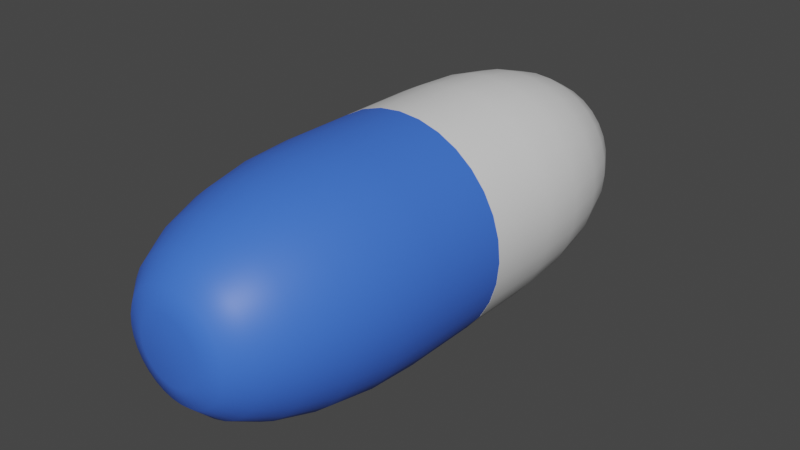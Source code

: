 # Source: Medicine.blend  (saved by Blender 3.0.42; exported with 4.5.12 LTS)
import bpy
from mathutils import Matrix  # noqa: F401  (used for matrix-valued properties, if any)

bpy.ops.wm.read_factory_settings(use_empty=True)
scene = bpy.context.scene
scene.name = 'Scene'

# ---- materials (node trees are filled in below, after node groups)
mat_white = bpy.data.materials.new('White')
mat_white.alpha_threshold = 0.0
mat_white.use_transparent_shadow = False
mat_white.line_color = (0.0, 0.0, 0.0, 1.0)
mat_blue = bpy.data.materials.new('Blue')
mat_blue.use_transparent_shadow = False

# ---- node groups
ng_auto_smooth = bpy.data.node_groups.new('Auto Smooth', 'GeometryNodeTree')
_s = ng_auto_smooth.interface.new_socket(name='Geometry', in_out='OUTPUT', socket_type='NodeSocketGeometry')
_s = ng_auto_smooth.interface.new_socket(name='Geometry', in_out='INPUT', socket_type='NodeSocketGeometry')
_s = ng_auto_smooth.interface.new_socket(name='Angle', in_out='INPUT', socket_type='NodeSocketFloat')
_s.subtype = 'ANGLE'
_s.min_value = 0.0
_s.max_value = 3.142
ng_auto_smooth.is_modifier = True
_N = ng_auto_smooth.nodes; _L = ng_auto_smooth.links
n0 = _N.new('NodeGroupOutput'); n0.name = 'Group Output'; n0.location = (480, -100)
n1 = _N.new('NodeGroupInput'); n1.name = 'Group Input'; n1.location = (-420, -300)
n2 = _N.new('NodeGroupInput'); n2.name = 'Group Input.001'; n2.location = (-60, -100)
n3 = _N.new('GeometryNodeSetShadeSmooth'); n3.name = 'Set Shade Smooth'; n3.location = (120, -100)
n3.domain = 'EDGE'
n4 = _N.new('GeometryNodeSetShadeSmooth'); n4.name = 'Set Shade Smooth.001'; n4.location = (300, -100)
n5 = _N.new('GeometryNodeInputMeshEdgeAngle'); n5.name = 'Edge Angle'; n5.location = (-420, -220)
n6 = _N.new('GeometryNodeInputEdgeSmooth'); n6.name = 'Is Edge Smooth'; n6.location = (-60, -160)
n7 = _N.new('GeometryNodeInputShadeSmooth'); n7.name = 'Is Face Smooth'; n7.location = (-240, -340)
n8 = _N.new('FunctionNodeBooleanMath'); n8.name = 'Boolean Math'; n8.location = (-60, -220)
n9 = _N.new('FunctionNodeCompare'); n9.name = 'Compare'; n9.location = (-240, -180)
n9.operation = 'LESS_EQUAL'
_L.new(n5.outputs[0], n9.inputs[0])
_L.new(n4.outputs[0], n0.inputs[0])
_L.new(n1.outputs[1], n9.inputs[1])
_L.new(n9.outputs[0], n8.inputs[0])
_L.new(n7.outputs[0], n8.inputs[1])
_L.new(n2.outputs[0], n3.inputs[0])
_L.new(n6.outputs[0], n3.inputs[1])
_L.new(n3.outputs[0], n4.inputs[0])
_L.new(n8.outputs[0], n3.inputs[2])
n0.is_active_output = True

# ---- material node trees
mat_white.use_nodes = True; mat_white.node_tree.nodes.clear()
_N = mat_white.node_tree.nodes; _L = mat_white.node_tree.links
n0 = _N.new('ShaderNodeOutputMaterial'); n0.name = 'Material Output'; n0.location = (300, 300)
n1 = _N.new('ShaderNodeBsdfPrincipled'); n1.name = 'Principled BSDF'; n1.location = (10, 300)
n1.distribution = 'GGX'
n1.subsurface_method = 'RANDOM_WALK_SKIN'
n1.inputs[2].default_value = 0.4
n1.inputs[3].default_value = 1.45
n1.inputs[27].default_value = (0.0, 0.0, 0.0, 1.0)
n1.inputs[28].default_value = 1.0
_L.new(n1.outputs[0], n0.inputs[0])
n0.is_active_output = True
mat_blue.use_nodes = True; mat_blue.node_tree.nodes.clear()
_N = mat_blue.node_tree.nodes; _L = mat_blue.node_tree.links
n0 = _N.new('ShaderNodeBsdfPrincipled'); n0.name = 'Principled BSDF'; n0.location = (10, 300)
n0.distribution = 'GGX'
n0.subsurface_method = 'RANDOM_WALK_SKIN'
n0.inputs[0].default_value = (0.05003, 0.1603, 0.8, 1.0)
n0.inputs[3].default_value = 1.45
n0.inputs[27].default_value = (0.0, 0.0, 0.0, 1.0)
n0.inputs[28].default_value = 1.0
n1 = _N.new('ShaderNodeOutputMaterial'); n1.name = 'Material Output'; n1.location = (300, 300)
_L.new(n0.outputs[0], n1.inputs[0])
n1.is_active_output = True

# ---- world
world_world = bpy.data.worlds.new('World'); scene.world = world_world
world_world.use_nodes = True; world_world.node_tree.nodes.clear()
_N = world_world.node_tree.nodes; _L = world_world.node_tree.links
n0 = _N.new('ShaderNodeOutputWorld'); n0.name = 'World Output'; n0.location = (300, 300)
n1 = _N.new('ShaderNodeBackground'); n1.name = 'Background'; n1.location = (10, 300)
n1.inputs[0].default_value = (0.05088, 0.05088, 0.05088, 1.0)
_L.new(n1.outputs[0], n0.inputs[0])
n0.is_active_output = True
world_world.color = (0.05088, 0.05088, 0.05088)
world_world.use_sun_shadow = False
world_world.sun_shadow_jitter_overblur = 0.0

# ---- meshes
me_x = bpy.data.meshes.new('円柱')
me_x.from_pydata([(-1.788e-07, 0.2863, -1.0), (0.0, 1.0, -0.2898), (-1.332e-07, 0.471, -0.9758), (-8.941e-08, 0.6432, -0.9048), (-5.309e-08, 0.791, -0.792), (-2.421e-08, 0.9044, -0.6449), (-6.519e-09, 0.9757, -0.4736), (0.05586, 0.2808, -1.0), (0.1951, 0.9808, -0.2898), (0.0919, 0.462, -0.9758), (0.1255, 0.6308, -0.9048), (0.1543, 0.7758, -0.792), (0.1764, 0.887, -0.6449), (0.1903, 0.9569, -0.4736), (0.1096, 0.2645, -1.0), (0.3827, 0.9239, -0.2898), (0.1803, 0.4352, -0.9758), (0.2461, 0.5942, -0.9048), (0.3027, 0.7308, -0.792), (0.3461, 0.8355, -0.6449), (0.3734, 0.9014, -0.4736), (0.1591, 0.2381, -1.0), (0.5556, 0.8315, -0.2898), (0.2617, 0.3917, -0.9758), (0.3573, 0.5348, -0.9048), (0.4394, 0.6577, -0.792), (0.5025, 0.752, -0.6449), (0.5421, 0.8113, -0.4736), (0.2025, 0.2025, -1.0), (0.7071, 0.7071, -0.2898), (0.3331, 0.3331, -0.9758), (0.4548, 0.4548, -0.9048), (0.5593, 0.5593, -0.792), (0.6395, 0.6395, -0.6449), (0.6899, 0.6899, -0.4736), (0.2381, 0.1591, -1.0), (0.8315, 0.5556, -0.2898), (0.3917, 0.2617, -0.9758), (0.5348, 0.3573, -0.9048), (0.6577, 0.4394, -0.792), (0.752, 0.5025, -0.6449), (0.8113, 0.5421, -0.4736), (0.2645, 0.1096, -1.0), (0.9239, 0.3827, -0.2898), (0.4352, 0.1803, -0.9758), (0.5942, 0.2461, -0.9048), (0.7308, 0.3027, -0.792), (0.8355, 0.3461, -0.6449), (0.9014, 0.3734, -0.4736), (0.2808, 0.05586, -1.0), (0.9808, 0.1951, -0.2898), (0.462, 0.0919, -0.9758), (0.6308, 0.1255, -0.9048), (0.7758, 0.1543, -0.792), (0.887, 0.1764, -0.6449), (0.9569, 0.1903, -0.4736), (0.2863, 0.0, -1.0), (1.0, -4.371e-08, -0.2898), (0.471, -1.118e-08, -0.9758), (0.6432, -2.142e-08, -0.9048), (0.791, -3.073e-08, -0.792), (0.9044, -3.818e-08, -0.6449), (0.9757, -4.191e-08, -0.4736), (0.2808, -0.05586, -1.0), (0.9808, -0.1951, -0.2898), (0.462, -0.0919, -0.9758), (0.6308, -0.1255, -0.9048), (0.7758, -0.1543, -0.792), (0.887, -0.1764, -0.6449), (0.9569, -0.1903, -0.4736), (0.2645, -0.1096, -1.0), (0.9239, -0.3827, -0.2898), (0.4352, -0.1803, -0.9758), (0.5942, -0.2461, -0.9048), (0.7308, -0.3027, -0.792), (0.8355, -0.3461, -0.6449), (0.9014, -0.3734, -0.4736), (0.2381, -0.1591, -1.0), (0.8315, -0.5556, -0.2898), (0.3917, -0.2617, -0.9758), (0.5348, -0.3573, -0.9048), (0.6577, -0.4394, -0.792), (0.752, -0.5025, -0.6449), (0.8113, -0.5421, -0.4736), (0.2025, -0.2025, -1.0), (0.7071, -0.7071, -0.2898), (0.3331, -0.3331, -0.9758), (0.4548, -0.4548, -0.9048), (0.5593, -0.5593, -0.792), (0.6395, -0.6395, -0.6449), (0.6899, -0.6899, -0.4736), (0.1591, -0.2381, -1.0), (0.5556, -0.8315, -0.2898), (0.2617, -0.3917, -0.9758), (0.3573, -0.5348, -0.9048), (0.4394, -0.6577, -0.792), (0.5025, -0.752, -0.6449), (0.5421, -0.8113, -0.4736), (0.1096, -0.2645, -1.0), (0.3827, -0.9239, -0.2898), (0.1803, -0.4352, -0.9758), (0.2461, -0.5942, -0.9048), (0.3027, -0.7308, -0.792), (0.3461, -0.8355, -0.6449), (0.3734, -0.9014, -0.4736), (0.05586, -0.2808, -1.0), (0.1951, -0.9808, -0.2898), (0.0919, -0.462, -0.9758), (0.1255, -0.6308, -0.9048), (0.1543, -0.7758, -0.792), (0.1764, -0.887, -0.6449), (0.1903, -0.9569, -0.4736), (0.0, -0.2863, -1.0), (-8.742e-08, -1.0, -0.2898), (-2.235e-08, -0.471, -0.9758), (-4.377e-08, -0.6432, -0.9048), (-6.147e-08, -0.791, -0.792), (-7.544e-08, -0.9044, -0.6449), (-8.475e-08, -0.9757, -0.4736), (-0.05586, -0.2808, -1.0), (-0.1951, -0.9808, -0.2898), (-0.0919, -0.462, -0.9758), (-0.1255, -0.6308, -0.9048), (-0.1543, -0.7758, -0.792), (-0.1764, -0.887, -0.6449), (-0.1903, -0.9569, -0.4736), (-0.1096, -0.2645, -1.0), (-0.3827, -0.9239, -0.2898), (-0.1803, -0.4352, -0.9758), (-0.2461, -0.5942, -0.9048), (-0.3027, -0.7308, -0.792), (-0.3461, -0.8355, -0.6449), (-0.3734, -0.9014, -0.4736), (-0.1591, -0.2381, -1.0), (-0.5556, -0.8315, -0.2898), (-0.2617, -0.3917, -0.9758), (-0.3573, -0.5348, -0.9048), (-0.4394, -0.6577, -0.792), (-0.5025, -0.752, -0.6449), (-0.5421, -0.8113, -0.4736), (-0.2025, -0.2025, -1.0), (-0.7071, -0.7071, -0.2898), (-0.3331, -0.3331, -0.9758), (-0.4548, -0.4548, -0.9048), (-0.5593, -0.5593, -0.792), (-0.6395, -0.6395, -0.6449), (-0.6899, -0.6899, -0.4736), (-0.2381, -0.1591, -1.0), (-0.8315, -0.5556, -0.2898), (-0.3917, -0.2617, -0.9758), (-0.5348, -0.3573, -0.9048), (-0.6577, -0.4394, -0.792), (-0.752, -0.5025, -0.6449), (-0.8113, -0.5421, -0.4736), (-0.2645, -0.1096, -1.0), (-0.9239, -0.3827, -0.2898), (-0.4352, -0.1803, -0.9758), (-0.5942, -0.2461, -0.9048), (-0.7308, -0.3027, -0.792), (-0.8355, -0.3461, -0.6449), (-0.9014, -0.3734, -0.4736), (-0.2808, -0.05586, -1.0), (-0.9808, -0.1951, -0.2898), (-0.462, -0.0919, -0.9758), (-0.6308, -0.1255, -0.9048), (-0.7758, -0.1543, -0.792), (-0.887, -0.1764, -0.6449), (-0.9569, -0.1903, -0.4736), (-0.2863, 1.49e-08, -1.0), (-1.0, 1.192e-08, -0.2898), (-0.471, 1.397e-08, -0.9758), (-0.6432, 1.35e-08, -0.9048), (-0.791, 1.304e-08, -0.792), (-0.9044, 1.211e-08, -0.6449), (-0.9757, 1.211e-08, -0.4736), (-0.2808, 0.05586, -1.0), (-0.9808, 0.1951, -0.2898), (-0.462, 0.0919, -0.9758), (-0.6308, 0.1255, -0.9048), (-0.7758, 0.1543, -0.792), (-0.887, 0.1764, -0.6449), (-0.9569, 0.1903, -0.4736), (-0.2645, 0.1096, -1.0), (-0.9239, 0.3827, -0.2898), (-0.4352, 0.1803, -0.9758), (-0.5942, 0.2461, -0.9048), (-0.7308, 0.3027, -0.792), (-0.8355, 0.3461, -0.6449), (-0.9014, 0.3734, -0.4736), (-0.2381, 0.1591, -1.0), (-0.8315, 0.5556, -0.2898), (-0.3917, 0.2617, -0.9758), (-0.5348, 0.3573, -0.9048), (-0.6577, 0.4394, -0.792), (-0.752, 0.5025, -0.6449), (-0.8113, 0.5421, -0.4736), (-0.2025, 0.2025, -1.0), (-0.7071, 0.7071, -0.2898), (-0.3331, 0.3331, -0.9758), (-0.4548, 0.4548, -0.9048), (-0.5593, 0.5593, -0.792), (-0.6395, 0.6395, -0.6449), (-0.6899, 0.6899, -0.4736), (-0.1591, 0.2381, -1.0), (-0.5556, 0.8315, -0.2898), (-0.2617, 0.3917, -0.9758), (-0.3573, 0.5348, -0.9048), (-0.4394, 0.6577, -0.792), (-0.5025, 0.752, -0.6449), (-0.5421, 0.8113, -0.4736), (-0.1096, 0.2645, -1.0), (-0.3827, 0.9239, -0.2898), (-0.1803, 0.4352, -0.9758), (-0.2461, 0.5942, -0.9048), (-0.3027, 0.7308, -0.792), (-0.3461, 0.8355, -0.6449), (-0.3734, 0.9014, -0.4736), (-0.05586, 0.2808, -1.0), (-0.1951, 0.9808, -0.2898), (-0.0919, 0.462, -0.9758), (-0.1255, 0.6308, -0.9048), (-0.1543, 0.7758, -0.792), (-0.1764, 0.887, -0.6449), (-0.1903, 0.9569, -0.4736), (-0.1951, 0.9808, -0.0008144), (-0.3827, -0.9239, -0.0008144), (0.0, 1.0, -0.0008144), (0.3827, 0.9239, -0.0008144), (-0.5556, -0.8315, -0.0008144), (0.5556, 0.8315, -0.0008144), (-0.7071, -0.7071, -0.0008144), (0.7071, 0.7071, -0.0008144), (-0.8315, -0.5556, -0.0008144), (0.8315, 0.5556, -0.0008144), (0.9239, 0.3827, -0.0008144), (-0.9239, -0.3827, -0.0008144), (0.9808, 0.1951, -0.0008144), (-0.9808, -0.1951, -0.0008144), (1.0, -4.371e-08, -0.0008144), (-1.0, 1.192e-08, -0.0008144), (0.9808, -0.1951, -0.0008144), (-0.9808, 0.1951, -0.0008144), (0.9239, -0.3827, -0.0008144), (-0.9239, 0.3827, -0.0008144), (0.8315, -0.5556, -0.0008144), (-0.8315, 0.5556, -0.0008144), (0.7071, -0.7071, -0.0008144), (-0.7071, 0.7071, -0.0008144), (0.5556, -0.8315, -0.0008144), (-0.5556, 0.8315, -0.0008144), (0.3827, -0.9239, -0.0008144), (-0.3827, 0.9239, -0.0008144), (0.1951, -0.9808, -0.0008144), (0.1951, 0.9808, -0.0008144), (-8.742e-08, -1.0, -0.0008144), (-0.1951, -0.9808, -0.0008144)], [], [(1, 218, 224, 226), (22, 15, 227, 229), (29, 22, 229, 231), (233, 36, 29, 231), (234, 43, 36, 233), (236, 50, 43, 234), (238, 57, 50, 236), (240, 64, 57, 238), (242, 71, 64, 240), (244, 78, 71, 242), (246, 85, 78, 244), (248, 92, 85, 246), (250, 99, 92, 248), (252, 106, 99, 250), (254, 113, 106, 252), (255, 120, 113, 254), (225, 127, 120, 255), (228, 134, 127, 225), (230, 141, 134, 228), (148, 141, 230, 232), (155, 148, 232, 235), (162, 155, 235, 237), (169, 162, 237, 239), (176, 169, 239, 241), (183, 176, 241, 243), (190, 183, 243, 245), (197, 190, 245, 247), (204, 197, 247, 249), (211, 204, 249, 251), (218, 211, 251, 224), (15, 8, 253, 227), (8, 1, 226, 253), (1, 8, 13, 6), (6, 13, 12, 5), (5, 12, 11, 4), (4, 11, 10, 3), (3, 10, 9, 2), (2, 9, 7, 0), (8, 15, 20, 13), (13, 20, 19, 12), (12, 19, 18, 11), (11, 18, 17, 10), (10, 17, 16, 9), (9, 16, 14, 7), (15, 22, 27, 20), (20, 27, 26, 19), (19, 26, 25, 18), (18, 25, 24, 17), (17, 24, 23, 16), (16, 23, 21, 14), (22, 29, 34, 27), (27, 34, 33, 26), (26, 33, 32, 25), (25, 32, 31, 24), (24, 31, 30, 23), (23, 30, 28, 21), (29, 36, 41, 34), (34, 41, 40, 33), (33, 40, 39, 32), (32, 39, 38, 31), (31, 38, 37, 30), (30, 37, 35, 28), (36, 43, 48, 41), (41, 48, 47, 40), (40, 47, 46, 39), (39, 46, 45, 38), (38, 45, 44, 37), (37, 44, 42, 35), (43, 50, 55, 48), (48, 55, 54, 47), (47, 54, 53, 46), (46, 53, 52, 45), (45, 52, 51, 44), (44, 51, 49, 42), (50, 57, 62, 55), (55, 62, 61, 54), (54, 61, 60, 53), (53, 60, 59, 52), (52, 59, 58, 51), (51, 58, 56, 49), (57, 64, 69, 62), (62, 69, 68, 61), (61, 68, 67, 60), (60, 67, 66, 59), (59, 66, 65, 58), (58, 65, 63, 56), (64, 71, 76, 69), (69, 76, 75, 68), (68, 75, 74, 67), (67, 74, 73, 66), (66, 73, 72, 65), (65, 72, 70, 63), (71, 78, 83, 76), (76, 83, 82, 75), (75, 82, 81, 74), (74, 81, 80, 73), (73, 80, 79, 72), (72, 79, 77, 70), (78, 85, 90, 83), (83, 90, 89, 82), (82, 89, 88, 81), (81, 88, 87, 80), (80, 87, 86, 79), (79, 86, 84, 77), (85, 92, 97, 90), (90, 97, 96, 89), (89, 96, 95, 88), (88, 95, 94, 87), (87, 94, 93, 86), (86, 93, 91, 84), (92, 99, 104, 97), (97, 104, 103, 96), (96, 103, 102, 95), (95, 102, 101, 94), (94, 101, 100, 93), (93, 100, 98, 91), (99, 106, 111, 104), (104, 111, 110, 103), (103, 110, 109, 102), (102, 109, 108, 101), (101, 108, 107, 100), (100, 107, 105, 98), (106, 113, 118, 111), (111, 118, 117, 110), (110, 117, 116, 109), (109, 116, 115, 108), (108, 115, 114, 107), (107, 114, 112, 105), (113, 120, 125, 118), (118, 125, 124, 117), (117, 124, 123, 116), (116, 123, 122, 115), (115, 122, 121, 114), (114, 121, 119, 112), (120, 127, 132, 125), (125, 132, 131, 124), (124, 131, 130, 123), (123, 130, 129, 122), (122, 129, 128, 121), (121, 128, 126, 119), (127, 134, 139, 132), (132, 139, 138, 131), (131, 138, 137, 130), (130, 137, 136, 129), (129, 136, 135, 128), (128, 135, 133, 126), (134, 141, 146, 139), (139, 146, 145, 138), (138, 145, 144, 137), (137, 144, 143, 136), (136, 143, 142, 135), (135, 142, 140, 133), (141, 148, 153, 146), (146, 153, 152, 145), (145, 152, 151, 144), (144, 151, 150, 143), (143, 150, 149, 142), (142, 149, 147, 140), (148, 155, 160, 153), (153, 160, 159, 152), (152, 159, 158, 151), (151, 158, 157, 150), (150, 157, 156, 149), (149, 156, 154, 147), (155, 162, 167, 160), (160, 167, 166, 159), (159, 166, 165, 158), (158, 165, 164, 157), (157, 164, 163, 156), (156, 163, 161, 154), (162, 169, 174, 167), (167, 174, 173, 166), (166, 173, 172, 165), (165, 172, 171, 164), (164, 171, 170, 163), (163, 170, 168, 161), (169, 176, 181, 174), (174, 181, 180, 173), (173, 180, 179, 172), (172, 179, 178, 171), (171, 178, 177, 170), (170, 177, 175, 168), (176, 183, 188, 181), (181, 188, 187, 180), (180, 187, 186, 179), (179, 186, 185, 178), (178, 185, 184, 177), (177, 184, 182, 175), (183, 190, 195, 188), (188, 195, 194, 187), (187, 194, 193, 186), (186, 193, 192, 185), (185, 192, 191, 184), (184, 191, 189, 182), (190, 197, 202, 195), (195, 202, 201, 194), (194, 201, 200, 193), (193, 200, 199, 192), (192, 199, 198, 191), (191, 198, 196, 189), (197, 204, 209, 202), (202, 209, 208, 201), (201, 208, 207, 200), (200, 207, 206, 199), (199, 206, 205, 198), (198, 205, 203, 196), (204, 211, 216, 209), (209, 216, 215, 208), (208, 215, 214, 207), (207, 214, 213, 206), (206, 213, 212, 205), (205, 212, 210, 203), (211, 218, 223, 216), (216, 223, 222, 215), (215, 222, 221, 214), (214, 221, 220, 213), (213, 220, 219, 212), (212, 219, 217, 210), (218, 1, 6, 223), (223, 6, 5, 222), (222, 5, 4, 221), (221, 4, 3, 220), (220, 3, 2, 219), (219, 2, 0, 217), (217, 0, 7, 14, 21, 28, 35, 42, 49, 56, 63, 70, 77, 84, 91, 98, 105, 112, 119, 126, 133, 140, 147, 154, 161, 168, 175, 182, 189, 196, 203, 210), (230, 228, 225, 255, 254, 252, 250, 248, 246, 244, 242, 240, 238, 236, 234, 233, 231, 229, 227, 253, 226, 224, 251, 249, 247, 245, 243, 241, 239, 237, 235, 232)])
me_x.polygons.foreach_set('use_smooth', [1, 1, 1, 1, 1, 1, 1, 1, 1, 1, 1, 1, 1, 1, 1, 1, 1, 1, 1, 1, 1, 1, 1, 1, 1, 1, 1, 1, 1, 1, 1, 1, 1, 1, 1, 1, 1, 1, 1, 1, 1, 1, 1, 1, 1, 1, 1, 1, 1, 1, 1, 1, 1, 1, 1, 1, 1, 1, 1, 1, 1, 1, 1, 1, 1, 1, 1, 1, 1, 1, 1, 1, 1, 1, 1, 1, 1, 1, 1, 1, 1, 1, 1, 1, 1, 1, 1, 1, 1, 1, 1, 1, 1, 1, 1, 1, 1, 1, 1, 1, 1, 1, 1, 1, 1, 1, 1, 1, 1, 1, 1, 1, 1, 1, 1, 1, 1, 1, 1, 1, 1, 1, 1, 1, 1, 1, 1, 1, 1, 1, 1, 1, 1, 1, 1, 1, 1, 1, 1, 1, 1, 1, 1, 1, 1, 1, 1, 1, 1, 1, 1, 1, 1, 1, 1, 1, 1, 1, 1, 1, 1, 1, 1, 1, 1, 1, 1, 1, 1, 1, 1, 1, 1, 1, 1, 1, 1, 1, 1, 1, 1, 1, 1, 1, 1, 1, 1, 1, 1, 1, 1, 1, 1, 1, 1, 1, 1, 1, 1, 1, 1, 1, 1, 1, 1, 1, 1, 1, 1, 1, 1, 1, 1, 1, 1, 1, 1, 1, 1, 1, 1, 1, 1, 1, 1, 0])
_uv = me_x.uv_layers.new(name='UVマップ')
_uv.uv.foreach_set('vector', [0.0, 0.6776, 0.03125, 0.6776, 0.03125, 0.7498, 0.0, 0.7498, 0.9062, 0.6776, 0.9375, 0.6776, 0.9375, 0.7498, 0.9062, 0.7498, 0.875, 0.6776, 0.9062, 0.6776, 0.9062, 0.7498, 0.875, 0.7498, 0.8438, 0.7498, 0.8438, 0.6776, 0.875, 0.6776, 0.875, 0.7498, 0.8125, 0.7498, 0.8125, 0.6776, 0.8438, 0.6776, 0.8438, 0.7498, 0.7812, 0.7498, 0.7812, 0.6776, 0.8125, 0.6776, 0.8125, 0.7498, 0.75, 0.7498, 0.75, 0.6776, 0.7812, 0.6776, 0.7812, 0.7498, 0.7188, 0.7498, 0.7188, 0.6776, 0.75, 0.6776, 0.75, 0.7498, 0.6875, 0.7498, 0.6875, 0.6776, 0.7188, 0.6776, 0.7188, 0.7498, 0.6562, 0.7498, 0.6562, 0.6776, 0.6875, 0.6776, 0.6875, 0.7498, 0.625, 0.7498, 0.625, 0.6776, 0.6562, 0.6776, 0.6562, 0.7498, 0.5938, 0.7498, 0.5938, 0.6776, 0.625, 0.6776, 0.625, 0.7498, 0.5625, 0.7498, 0.5625, 0.6776, 0.5938, 0.6776, 0.5938, 0.7498, 0.5312, 0.7498, 0.5312, 0.6776, 0.5625, 0.6776, 0.5625, 0.7498, 0.5, 0.7498, 0.5, 0.6776, 0.5312, 0.6776, 0.5312, 0.7498, 0.4688, 0.7498, 0.4688, 0.6776, 0.5, 0.6776, 0.5, 0.7498, 0.4375, 0.7498, 0.4375, 0.6776, 0.4688, 0.6776, 0.4688, 0.7498, 0.4062, 0.7498, 0.4062, 0.6776, 0.4375, 0.6776, 0.4375, 0.7498, 0.375, 0.7498, 0.375, 0.6776, 0.4062, 0.6776, 0.4062, 0.7498, 0.3438, 0.6776, 0.375, 0.6776, 0.375, 0.7498, 0.3438, 0.7498, 0.3125, 0.6776, 0.3438, 0.6776, 0.3438, 0.7498, 0.3125, 0.7498, 0.2812, 0.6776, 0.3125, 0.6776, 0.3125, 0.7498, 0.2812, 0.7498, 0.25, 0.6776, 0.2812, 0.6776, 0.2812, 0.7498, 0.25, 0.7498, 0.2188, 0.6776, 0.25, 0.6776, 0.25, 0.7498, 0.2188, 0.7498, 0.1875, 0.6776, 0.2188, 0.6776, 0.2188, 0.7498, 0.1875, 0.7498, 0.1562, 0.6776, 0.1875, 0.6776, 0.1875, 0.7498, 0.1562, 0.7498, 0.125, 0.6776, 0.1562, 0.6776, 0.1562, 0.7498, 0.125, 0.7498, 0.09375, 0.6776, 0.125, 0.6776, 0.125, 0.7498, 0.09375, 0.7498, 0.0625, 0.6776, 0.09375, 0.6776, 0.09375, 0.7498, 0.0625, 0.7498, 0.03125, 0.6776, 0.0625, 0.6776, 0.0625, 0.7498, 0.03125, 0.7498, 0.9375, 0.6776, 0.9688, 0.6776, 0.9688, 0.7498, 0.9375, 0.7498, 0.9688, 0.6776, 1.0, 0.6776, 1.0, 0.7498, 0.9688, 0.7498, 1.0, 0.6776, 0.9688, 0.6776, 0.9691, 0.6316, 0.9996, 0.6316, 0.9996, 0.6316, 0.9691, 0.6316, 0.9702, 0.5888, 0.9985, 0.5888, 0.9985, 0.5888, 0.9702, 0.5888, 0.972, 0.5, 0.9967, 0.5, 0.7549, 0.4895, 0.7919, 0.4859, 0.7801, 0.4014, 0.75, 0.4044, 0.75, 0.4044, 0.7801, 0.4014, 0.7721, 0.3609, 0.75, 0.3631, 0.75, 0.3631, 0.7721, 0.3609, 0.7634, 0.3174, 0.75, 0.3187, 0.9688, 0.6776, 0.9375, 0.6776, 0.9379, 0.6316, 0.9684, 0.6316, 0.9684, 0.6316, 0.9379, 0.6316, 0.939, 0.5888, 0.9673, 0.5888, 0.9673, 0.5888, 0.939, 0.5888, 0.9408, 0.5, 0.9655, 0.5, 0.8015, 0.484, 0.8371, 0.4732, 0.8091, 0.3926, 0.7801, 0.4014, 0.7801, 0.4014, 0.8091, 0.3926, 0.7933, 0.3544, 0.7721, 0.3609, 0.7721, 0.3609, 0.7933, 0.3544, 0.7763, 0.3135, 0.7634, 0.3174, 0.9375, 0.6776, 0.9062, 0.6776, 0.9066, 0.6316, 0.9371, 0.6316, 0.9371, 0.6316, 0.9066, 0.6316, 0.9077, 0.5888, 0.936, 0.5888, 0.936, 0.5888, 0.9077, 0.5888, 0.9095, 0.5, 0.9342, 0.5, 0.8462, 0.4694, 0.879, 0.4519, 0.8358, 0.3783, 0.8091, 0.3926, 0.8091, 0.3926, 0.8358, 0.3783, 0.8128, 0.344, 0.7933, 0.3544, 0.7933, 0.3544, 0.8128, 0.344, 0.7882, 0.3071, 0.7763, 0.3135, 0.9062, 0.6776, 0.875, 0.6776, 0.8754, 0.6316, 0.9059, 0.6316, 0.9059, 0.6316, 0.8754, 0.6316, 0.8765, 0.5888, 0.9048, 0.5888, 0.9048, 0.5888, 0.8765, 0.5888, 0.8783, 0.5, 0.903, 0.5, 0.8871, 0.4464, 0.9159, 0.4228, 0.8591, 0.3591, 0.8358, 0.3783, 0.8358, 0.3783, 0.8591, 0.3591, 0.8299, 0.3299, 0.8128, 0.344, 0.8128, 0.344, 0.8299, 0.3299, 0.7986, 0.2986, 0.7882, 0.3071, 0.875, 0.6776, 0.8438, 0.6776, 0.8441, 0.6316, 0.8746, 0.6316, 0.8746, 0.6316, 0.8441, 0.6316, 0.8452, 0.5888, 0.8735, 0.5888, 0.8735, 0.5888, 0.8452, 0.5888, 0.847, 0.5, 0.8717, 0.5, 0.9228, 0.4159, 0.9464, 0.3871, 0.8783, 0.3358, 0.8591, 0.3591, 0.8591, 0.3591, 0.8783, 0.3358, 0.844, 0.3128, 0.8299, 0.3299, 0.8299, 0.3299, 0.844, 0.3128, 0.8071, 0.2882, 0.7986, 0.2986, 0.8438, 0.6776, 0.8125, 0.6776, 0.8129, 0.6316, 0.8434, 0.6316, 0.8434, 0.6316, 0.8129, 0.6316, 0.814, 0.5888, 0.8423, 0.5888, 0.8423, 0.5888, 0.814, 0.5888, 0.8158, 0.5, 0.8405, 0.5, 0.9519, 0.379, 0.9694, 0.3462, 0.8926, 0.3091, 0.8783, 0.3358, 0.8783, 0.3358, 0.8926, 0.3091, 0.8544, 0.2933, 0.844, 0.3128, 0.844, 0.3128, 0.8544, 0.2933, 0.8135, 0.2763, 0.8071, 0.2882, 0.8125, 0.6776, 0.7812, 0.6776, 0.7816, 0.6316, 0.8121, 0.6316, 0.8121, 0.6316, 0.7816, 0.6316, 0.7827, 0.5888, 0.811, 0.5888, 0.811, 0.5888, 0.7827, 0.5888, 0.7845, 0.5, 0.8092, 0.5, 0.9732, 0.3371, 0.984, 0.3015, 0.9014, 0.2801, 0.8926, 0.3091, 0.8926, 0.3091, 0.9014, 0.2801, 0.8609, 0.2721, 0.8544, 0.2933, 0.8544, 0.2933, 0.8609, 0.2721, 0.8174, 0.2634, 0.8135, 0.2763, 0.7812, 0.6776, 0.75, 0.6776, 0.7504, 0.6316, 0.7809, 0.6316, 0.7809, 0.6316, 0.7504, 0.6316, 0.7515, 0.5888, 0.7798, 0.5888, 0.7798, 0.5888, 0.7515, 0.5888, 0.7533, 0.5, 0.778, 0.5, 0.9859, 0.2919, 0.9895, 0.2549, 0.9044, 0.25, 0.9014, 0.2801, 0.9014, 0.2801, 0.9044, 0.25, 0.8631, 0.25, 0.8609, 0.2721, 0.8609, 0.2721, 0.8631, 0.25, 0.8187, 0.25, 0.8174, 0.2634, 0.75, 0.6776, 0.7188, 0.6776, 0.7191, 0.6316, 0.7496, 0.6316, 0.7496, 0.6316, 0.7191, 0.6316, 0.7202, 0.5888, 0.7485, 0.5888, 0.7485, 0.5888, 0.7202, 0.5888, 0.722, 0.5, 0.7467, 0.5, 0.9895, 0.2451, 0.9859, 0.2081, 0.9014, 0.2199, 0.9044, 0.25, 0.9044, 0.25, 0.9014, 0.2199, 0.8609, 0.2279, 0.8631, 0.25, 0.8631, 0.25, 0.8609, 0.2279, 0.8174, 0.2366, 0.8187, 0.25, 0.7188, 0.6776, 0.6875, 0.6776, 0.6879, 0.6316, 0.7184, 0.6316, 0.7184, 0.6316, 0.6879, 0.6316, 0.689, 0.5888, 0.7173, 0.5888, 0.7173, 0.5888, 0.689, 0.5888, 0.6908, 0.5, 0.7155, 0.5, 0.984, 0.1985, 0.9732, 0.1629, 0.8926, 0.1909, 0.9014, 0.2199, 0.9014, 0.2199, 0.8926, 0.1909, 0.8544, 0.2067, 0.8609, 0.2279, 0.8609, 0.2279, 0.8544, 0.2067, 0.8135, 0.2237, 0.8174, 0.2366, 0.6875, 0.6776, 0.6562, 0.6776, 0.6566, 0.6316, 0.6871, 0.6316, 0.6871, 0.6316, 0.6566, 0.6316, 0.6577, 0.5888, 0.686, 0.5888, 0.686, 0.5888, 0.6577, 0.5888, 0.6595, 0.5, 0.6842, 0.5, 0.9694, 0.1538, 0.9519, 0.121, 0.8783, 0.1642, 0.8926, 0.1909, 0.8926, 0.1909, 0.8783, 0.1642, 0.844, 0.1872, 0.8544, 0.2067, 0.8544, 0.2067, 0.844, 0.1872, 0.8071, 0.2118, 0.8135, 0.2237, 0.6562, 0.6776, 0.625, 0.6776, 0.6254, 0.6316, 0.6559, 0.6316, 0.6559, 0.6316, 0.6254, 0.6316, 0.6265, 0.5888, 0.6548, 0.5888, 0.6548, 0.5888, 0.6265, 0.5888, 0.6283, 0.5, 0.653, 0.5, 0.9464, 0.1129, 0.9228, 0.0841, 0.8591, 0.1409, 0.8783, 0.1642, 0.8783, 0.1642, 0.8591, 0.1409, 0.8299, 0.1701, 0.844, 0.1872, 0.844, 0.1872, 0.8299, 0.1701, 0.7986, 0.2014, 0.8071, 0.2118, 0.625, 0.6776, 0.5938, 0.6776, 0.5941, 0.6316, 0.6246, 0.6316, 0.6246, 0.6316, 0.5941, 0.6316, 0.5952, 0.5888, 0.6235, 0.5888, 0.6235, 0.5888, 0.5952, 0.5888, 0.597, 0.5, 0.6217, 0.5, 0.9159, 0.07717, 0.8871, 0.05357, 0.8358, 0.1217, 0.8591, 0.1409, 0.8591, 0.1409, 0.8358, 0.1217, 0.8128, 0.156, 0.8299, 0.1701, 0.8299, 0.1701, 0.8128, 0.156, 0.7882, 0.1929, 0.7986, 0.2014, 0.5938, 0.6776, 0.5625, 0.6776, 0.5629, 0.6316, 0.5934, 0.6316, 0.5934, 0.6316, 0.5629, 0.6316, 0.564, 0.5888, 0.5923, 0.5888, 0.5923, 0.5888, 0.564, 0.5888, 0.5658, 0.5, 0.5905, 0.5, 0.879, 0.04813, 0.8462, 0.03059, 0.8091, 0.1074, 0.8358, 0.1217, 0.8358, 0.1217, 0.8091, 0.1074, 0.7933, 0.1456, 0.8128, 0.156, 0.8128, 0.156, 0.7933, 0.1456, 0.7763, 0.1865, 0.7882, 0.1929, 0.5625, 0.6776, 0.5312, 0.6776, 0.5316, 0.6316, 0.5621, 0.6316, 0.5621, 0.6316, 0.5316, 0.6316, 0.5327, 0.5888, 0.561, 0.5888, 0.561, 0.5888, 0.5327, 0.5888, 0.5345, 0.5, 0.5592, 0.5, 0.8371, 0.02684, 0.8015, 0.01604, 0.7801, 0.09861, 0.8091, 0.1074, 0.8091, 0.1074, 0.7801, 0.09861, 0.7721, 0.1391, 0.7933, 0.1456, 0.7933, 0.1456, 0.7721, 0.1391, 0.7634, 0.1826, 0.7763, 0.1865, 0.5312, 0.6776, 0.5, 0.6776, 0.5004, 0.6316, 0.5309, 0.6316, 0.5309, 0.6316, 0.5004, 0.6316, 0.5015, 0.5888, 0.5298, 0.5888, 0.5298, 0.5888, 0.5015, 0.5888, 0.5033, 0.5, 0.528, 0.5, 0.7919, 0.01413, 0.7549, 0.01048, 0.75, 0.09564, 0.7801, 0.09861, 0.7801, 0.09861, 0.75, 0.09564, 0.75, 0.1369, 0.7721, 0.1391, 0.7721, 0.1391, 0.75, 0.1369, 0.75, 0.1813, 0.7634, 0.1826, 0.5, 0.6776, 0.4688, 0.6776, 0.4691, 0.6316, 0.4996, 0.6316, 0.4996, 0.6316, 0.4691, 0.6316, 0.4702, 0.5888, 0.4985, 0.5888, 0.4985, 0.5888, 0.4702, 0.5888, 0.472, 0.5, 0.4967, 0.5, 0.7451, 0.01048, 0.7081, 0.01413, 0.7199, 0.09861, 0.75, 0.09564, 0.75, 0.09564, 0.7199, 0.09861, 0.7279, 0.1391, 0.75, 0.1369, 0.75, 0.1369, 0.7279, 0.1391, 0.7366, 0.1826, 0.75, 0.1813, 0.4688, 0.6776, 0.4375, 0.6776, 0.4379, 0.6316, 0.4684, 0.6316, 0.4684, 0.6316, 0.4379, 0.6316, 0.439, 0.5888, 0.4673, 0.5888, 0.4673, 0.5888, 0.439, 0.5888, 0.4408, 0.5, 0.4655, 0.5, 0.6985, 0.01604, 0.6629, 0.02684, 0.6909, 0.1074, 0.7199, 0.09861, 0.7199, 0.09861, 0.6909, 0.1074, 0.7067, 0.1456, 0.7279, 0.1391, 0.7279, 0.1391, 0.7067, 0.1456, 0.7237, 0.1865, 0.7366, 0.1826, 0.4375, 0.6776, 0.4062, 0.6776, 0.4066, 0.6316, 0.4371, 0.6316, 0.4371, 0.6316, 0.4066, 0.6316, 0.4077, 0.5888, 0.436, 0.5888, 0.436, 0.5888, 0.4077, 0.5888, 0.4095, 0.5, 0.4342, 0.5, 0.6538, 0.03059, 0.621, 0.04813, 0.6642, 0.1217, 0.6909, 0.1074, 0.6909, 0.1074, 0.6642, 0.1217, 0.6872, 0.156, 0.7067, 0.1456, 0.7067, 0.1456, 0.6872, 0.156, 0.7118, 0.1929, 0.7237, 0.1865, 0.4062, 0.6776, 0.375, 0.6776, 0.3754, 0.6316, 0.4059, 0.6316, 0.4059, 0.6316, 0.3754, 0.6316, 0.3765, 0.5888, 0.4048, 0.5888, 0.4048, 0.5888, 0.3765, 0.5888, 0.3783, 0.5, 0.403, 0.5, 0.6129, 0.05357, 0.5841, 0.07717, 0.6409, 0.1409, 0.6642, 0.1217, 0.6642, 0.1217, 0.6409, 0.1409, 0.6701, 0.1701, 0.6872, 0.156, 0.6872, 0.156, 0.6701, 0.1701, 0.7014, 0.2014, 0.7118, 0.1929, 0.375, 0.6776, 0.3438, 0.6776, 0.3441, 0.6316, 0.3746, 0.6316, 0.3746, 0.6316, 0.3441, 0.6316, 0.3452, 0.5888, 0.3735, 0.5888, 0.3735, 0.5888, 0.3452, 0.5888, 0.347, 0.5, 0.3717, 0.5, 0.5772, 0.0841, 0.5536, 0.1129, 0.6217, 0.1642, 0.6409, 0.1409, 0.6409, 0.1409, 0.6217, 0.1642, 0.656, 0.1872, 0.6701, 0.1701, 0.6701, 0.1701, 0.656, 0.1872, 0.6929, 0.2118, 0.7014, 0.2014, 0.3438, 0.6776, 0.3125, 0.6776, 0.3129, 0.6316, 0.3434, 0.6316, 0.3434, 0.6316, 0.3129, 0.6316, 0.314, 0.5888, 0.3423, 0.5888, 0.3423, 0.5888, 0.314, 0.5888, 0.3158, 0.5, 0.3405, 0.5, 0.5481, 0.121, 0.5306, 0.1538, 0.6074, 0.1909, 0.6217, 0.1642, 0.6217, 0.1642, 0.6074, 0.1909, 0.6456, 0.2067, 0.656, 0.1872, 0.656, 0.1872, 0.6456, 0.2067, 0.6865, 0.2237, 0.6929, 0.2118, 0.3125, 0.6776, 0.2812, 0.6776, 0.2816, 0.6316, 0.3121, 0.6316, 0.3121, 0.6316, 0.2816, 0.6316, 0.2827, 0.5888, 0.311, 0.5888, 0.311, 0.5888, 0.2827, 0.5888, 0.2845, 0.5, 0.3092, 0.5, 0.5268, 0.1629, 0.516, 0.1985, 0.5986, 0.2199, 0.6074, 0.1909, 0.6074, 0.1909, 0.5986, 0.2199, 0.6391, 0.2279, 0.6456, 0.2067, 0.6456, 0.2067, 0.6391, 0.2279, 0.6826, 0.2366, 0.6865, 0.2237, 0.2812, 0.6776, 0.25, 0.6776, 0.2504, 0.6316, 0.2809, 0.6316, 0.2809, 0.6316, 0.2504, 0.6316, 0.2515, 0.5888, 0.2798, 0.5888, 0.2798, 0.5888, 0.2515, 0.5888, 0.2533, 0.5, 0.278, 0.5, 0.5141, 0.2081, 0.5105, 0.2451, 0.5956, 0.25, 0.5986, 0.2199, 0.5986, 0.2199, 0.5956, 0.25, 0.6369, 0.25, 0.6391, 0.2279, 0.6391, 0.2279, 0.6369, 0.25, 0.6813, 0.25, 0.6826, 0.2366, 0.25, 0.6776, 0.2188, 0.6776, 0.2191, 0.6316, 0.2496, 0.6316, 0.2496, 0.6316, 0.2191, 0.6316, 0.2202, 0.5888, 0.2485, 0.5888, 0.2485, 0.5888, 0.2202, 0.5888, 0.222, 0.5, 0.2467, 0.5, 0.5105, 0.2549, 0.5141, 0.2919, 0.5986, 0.2801, 0.5956, 0.25, 0.5956, 0.25, 0.5986, 0.2801, 0.6391, 0.2721, 0.6369, 0.25, 0.6369, 0.25, 0.6391, 0.2721, 0.6826, 0.2634, 0.6813, 0.25, 0.2188, 0.6776, 0.1875, 0.6776, 0.1879, 0.6316, 0.2184, 0.6316, 0.2184, 0.6316, 0.1879, 0.6316, 0.189, 0.5888, 0.2173, 0.5888, 0.2173, 0.5888, 0.189, 0.5888, 0.1908, 0.5, 0.2155, 0.5, 0.516, 0.3015, 0.5268, 0.3371, 0.6074, 0.3091, 0.5986, 0.2801, 0.5986, 0.2801, 0.6074, 0.3091, 0.6456, 0.2933, 0.6391, 0.2721, 0.6391, 0.2721, 0.6456, 0.2933, 0.6865, 0.2763, 0.6826, 0.2634, 0.1875, 0.6776, 0.1562, 0.6776, 0.1566, 0.6316, 0.1871, 0.6316, 0.1871, 0.6316, 0.1566, 0.6316, 0.1577, 0.5888, 0.186, 0.5888, 0.186, 0.5888, 0.1577, 0.5888, 0.1595, 0.5, 0.1842, 0.5, 0.5306, 0.3462, 0.5481, 0.379, 0.6217, 0.3358, 0.6074, 0.3091, 0.6074, 0.3091, 0.6217, 0.3358, 0.656, 0.3128, 0.6456, 0.2933, 0.6456, 0.2933, 0.656, 0.3128, 0.6929, 0.2882, 0.6865, 0.2763, 0.1562, 0.6776, 0.125, 0.6776, 0.1254, 0.6316, 0.1559, 0.6316, 0.1559, 0.6316, 0.1254, 0.6316, 0.1265, 0.5888, 0.1548, 0.5888, 0.1548, 0.5888, 0.1265, 0.5888, 0.1283, 0.5, 0.153, 0.5, 0.5536, 0.3871, 0.5772, 0.4159, 0.6409, 0.3591, 0.6217, 0.3358, 0.6217, 0.3358, 0.6409, 0.3591, 0.6701, 0.3299, 0.656, 0.3128, 0.656, 0.3128, 0.6701, 0.3299, 0.7014, 0.2986, 0.6929, 0.2882, 0.125, 0.6776, 0.09375, 0.6776, 0.09413, 0.6316, 0.1246, 0.6316, 0.1246, 0.6316, 0.09413, 0.6316, 0.09524, 0.5888, 0.1235, 0.5888, 0.1235, 0.5888, 0.09524, 0.5888, 0.09702, 0.5, 0.1217, 0.5, 0.5841, 0.4228, 0.6129, 0.4464, 0.6642, 0.3783, 0.6409, 0.3591, 0.6409, 0.3591, 0.6642, 0.3783, 0.6872, 0.344, 0.6701, 0.3299, 0.6701, 0.3299, 0.6872, 0.344, 0.7118, 0.3071, 0.7014, 0.2986, 0.09375, 0.6776, 0.0625, 0.6776, 0.06288, 0.6316, 0.09337, 0.6316, 0.09337, 0.6316, 0.06288, 0.6316, 0.06399, 0.5888, 0.09226, 0.5888, 0.09226, 0.5888, 0.06399, 0.5888, 0.06577, 0.5, 0.09048, 0.5, 0.621, 0.4519, 0.6538, 0.4694, 0.6909, 0.3926, 0.6642, 0.3783, 0.6642, 0.3783, 0.6909, 0.3926, 0.7067, 0.3544, 0.6872, 0.344, 0.6872, 0.344, 0.7067, 0.3544, 0.7237, 0.3135, 0.7118, 0.3071, 0.0625, 0.6776, 0.03125, 0.6776, 0.03163, 0.6316, 0.06212, 0.6316, 0.06212, 0.6316, 0.03163, 0.6316, 0.03274, 0.5888, 0.06101, 0.5888, 0.06101, 0.5888, 0.03274, 0.5888, 0.03452, 0.5, 0.05923, 0.5, 0.6629, 0.4732, 0.6985, 0.484, 0.7199, 0.4014, 0.6909, 0.3926, 0.6909, 0.3926, 0.7199, 0.4014, 0.7279, 0.3609, 0.7067, 0.3544, 0.7067, 0.3544, 0.7279, 0.3609, 0.7366, 0.3174, 0.7237, 0.3135, 0.03125, 0.6776, 0.0, 0.6776, 0.00038, 0.6316, 0.03087, 0.6316, 0.03087, 0.6316, 0.00038, 0.6316, 0.001494, 0.5888, 0.02976, 0.5888, 0.02976, 0.5888, 0.001494, 0.5888, 0.003266, 0.5, 0.02798, 0.5, 0.7081, 0.4859, 0.7451, 0.4895, 0.75, 0.4044, 0.7199, 0.4014, 0.7199, 0.4014, 0.75, 0.4044, 0.75, 0.3631, 0.7279, 0.3609, 0.7279, 0.3609, 0.75, 0.3631, 0.75, 0.3187, 0.7366, 0.3174, 0.7366, 0.3174, 0.75, 0.3187, 0.7634, 0.3174, 0.7763, 0.3135, 0.7882, 0.3071, 0.7986, 0.2986, 0.8071, 0.2882, 0.8135, 0.2763, 0.8174, 0.2634, 0.8187, 0.25, 0.8174, 0.2366, 0.8135, 0.2237, 0.8071, 0.2118, 0.7986, 0.2014, 0.7882, 0.1929, 0.7763, 0.1865, 0.7634, 0.1826, 0.75, 0.1813, 0.7366, 0.1826, 0.7237, 0.1865, 0.7118, 0.1929, 0.7014, 0.2014, 0.6929, 0.2118, 0.6865, 0.2237, 0.6826, 0.2366, 0.6813, 0.25, 0.6826, 0.2634, 0.6865, 0.2763, 0.6929, 0.2882, 0.7014, 0.2986, 0.7118, 0.3071, 0.7237, 0.3135, 0.375, 0.2989, 0.375, 0.3152, 0.375, 0.3338, 0.375, 0.354, 0.375, 0.375, 0.375, 0.396, 0.375, 0.4162, 0.375, 0.4348, 0.375, 0.4511, 0.375, 0.4644, 0.375, 0.4744, 0.375, 0.4805, 0.375, 0.4826, 0.375, 0.4805, 0.375, 0.4744, 0.375, 0.4644, 0.375, 0.4511, 0.375, 0.4348, 0.375, 0.4162, 0.375, 0.396, 0.375, 0.375, 0.375, 0.354, 0.375, 0.3338, 0.375, 0.3152, 0.375, 0.2989, 0.375, 0.2856, 0.375, 0.2756, 0.375, 0.2695, 0.375, 0.2674, 0.375, 0.2695, 0.375, 0.2756, 0.375, 0.2856])
me_x.materials.append(mat_white)
me_x.use_remesh_fix_poles = True
me_x.use_remesh_preserve_attributes = False
me_x.update()
me_001 = bpy.data.meshes.new('円柱.001')
me_001.from_pydata([(-1.863e-07, 0.2863, 1.0), (0.0, 1.0, 0.2898), (-1.378e-07, 0.471, 0.9758), (-9.313e-08, 0.6432, 0.9048), (-5.495e-08, 0.791, 0.792), (-2.515e-08, 0.9044, 0.6449), (-6.519e-09, 0.9757, 0.4736), (0.05586, 0.2808, 1.0), (0.1951, 0.9808, 0.2898), (0.0919, 0.462, 0.9758), (0.1255, 0.6308, 0.9048), (0.1543, 0.7758, 0.792), (0.1764, 0.887, 0.6449), (0.1903, 0.9569, 0.4736), (0.1096, 0.2645, 1.0), (0.3827, 0.9239, 0.2898), (0.1803, 0.4352, 0.9758), (0.2461, 0.5942, 0.9048), (0.3027, 0.7308, 0.792), (0.3461, 0.8355, 0.6449), (0.3734, 0.9014, 0.4736), (0.1591, 0.2381, 1.0), (0.5556, 0.8315, 0.2898), (0.2617, 0.3917, 0.9758), (0.3573, 0.5348, 0.9048), (0.4394, 0.6577, 0.792), (0.5025, 0.752, 0.6449), (0.5421, 0.8113, 0.4736), (0.2025, 0.2025, 1.0), (0.7071, 0.7071, 0.2898), (0.3331, 0.3331, 0.9758), (0.4548, 0.4548, 0.9048), (0.5593, 0.5593, 0.792), (0.6395, 0.6395, 0.6449), (0.6899, 0.6899, 0.4736), (0.2381, 0.1591, 1.0), (0.8315, 0.5556, 0.2898), (0.3917, 0.2617, 0.9758), (0.5348, 0.3573, 0.9048), (0.6577, 0.4394, 0.792), (0.752, 0.5025, 0.6449), (0.8113, 0.5421, 0.4736), (0.2645, 0.1096, 1.0), (0.9239, 0.3827, 0.2898), (0.4352, 0.1803, 0.9758), (0.5942, 0.2461, 0.9048), (0.7308, 0.3027, 0.792), (0.8355, 0.3461, 0.6449), (0.9014, 0.3734, 0.4736), (0.2808, 0.05586, 1.0), (0.9808, 0.1951, 0.2898), (0.462, 0.0919, 0.9758), (0.6308, 0.1255, 0.9048), (0.7758, 0.1543, 0.792), (0.887, 0.1764, 0.6449), (0.9569, 0.1903, 0.4736), (0.2863, 7.451e-09, 1.0), (1.0, -4.371e-08, 0.2898), (0.471, -5.588e-09, 0.9758), (0.6432, -1.77e-08, 0.9048), (0.791, -2.887e-08, 0.792), (0.9044, -3.679e-08, 0.6449), (0.9757, -4.191e-08, 0.4736), (0.2808, -0.05586, 1.0), (0.9808, -0.1951, 0.2898), (0.462, -0.0919, 0.9758), (0.6308, -0.1255, 0.9048), (0.7758, -0.1543, 0.792), (0.887, -0.1764, 0.6449), (0.9569, -0.1903, 0.4736), (0.2645, -0.1096, 1.0), (0.9239, -0.3827, 0.2898), (0.4352, -0.1803, 0.9758), (0.5942, -0.2461, 0.9048), (0.7308, -0.3027, 0.792), (0.8355, -0.3461, 0.6449), (0.9014, -0.3734, 0.4736), (0.2381, -0.1591, 1.0), (0.8315, -0.5556, 0.2898), (0.3917, -0.2617, 0.9758), (0.5348, -0.3573, 0.9048), (0.6577, -0.4394, 0.792), (0.752, -0.5025, 0.6449), (0.8113, -0.5421, 0.4736), (0.2025, -0.2025, 1.0), (0.7071, -0.7071, 0.2898), (0.3331, -0.3331, 0.9758), (0.4548, -0.4548, 0.9048), (0.5593, -0.5593, 0.792), (0.6395, -0.6395, 0.6449), (0.6899, -0.6899, 0.4736), (0.1591, -0.2381, 1.0), (0.5556, -0.8315, 0.2898), (0.2617, -0.3917, 0.9758), (0.3573, -0.5348, 0.9048), (0.4394, -0.6577, 0.792), (0.5025, -0.752, 0.6449), (0.5421, -0.8113, 0.4736), (0.1096, -0.2645, 1.0), (0.3827, -0.9239, 0.2898), (0.1803, -0.4352, 0.9758), (0.2461, -0.5942, 0.9048), (0.3027, -0.7308, 0.792), (0.3461, -0.8355, 0.6449), (0.3734, -0.9014, 0.4736), (0.05586, -0.2808, 1.0), (0.1951, -0.9808, 0.2898), (0.0919, -0.462, 0.9758), (0.1255, -0.6308, 0.9048), (0.1543, -0.7758, 0.792), (0.1764, -0.887, 0.6449), (0.1903, -0.9569, 0.4736), (-7.451e-09, -0.2863, 1.0), (-8.742e-08, -1.0, 0.2898), (-2.794e-08, -0.471, 0.9758), (-4.75e-08, -0.6432, 0.9048), (-6.426e-08, -0.791, 0.792), (-7.637e-08, -0.9044, 0.6449), (-8.475e-08, -0.9757, 0.4736), (-0.05586, -0.2808, 1.0), (-0.1951, -0.9808, 0.2898), (-0.0919, -0.462, 0.9758), (-0.1255, -0.6308, 0.9048), (-0.1543, -0.7758, 0.792), (-0.1764, -0.887, 0.6449), (-0.1903, -0.9569, 0.4736), (-0.1096, -0.2645, 1.0), (-0.3827, -0.9239, 0.2898), (-0.1803, -0.4352, 0.9758), (-0.2461, -0.5942, 0.9048), (-0.3027, -0.7308, 0.792), (-0.3461, -0.8355, 0.6449), (-0.3734, -0.9014, 0.4736), (-0.1591, -0.2381, 1.0), (-0.5556, -0.8315, 0.2898), (-0.2617, -0.3917, 0.9758), (-0.3573, -0.5348, 0.9048), (-0.4394, -0.6577, 0.792), (-0.5025, -0.752, 0.6449), (-0.5421, -0.8113, 0.4736), (-0.2025, -0.2025, 1.0), (-0.7071, -0.7071, 0.2898), (-0.3331, -0.3331, 0.9758), (-0.4548, -0.4548, 0.9048), (-0.5593, -0.5593, 0.792), (-0.6395, -0.6395, 0.6449), (-0.6899, -0.6899, 0.4736), (-0.2381, -0.1591, 1.0), (-0.8315, -0.5556, 0.2898), (-0.3917, -0.2617, 0.9758), (-0.5348, -0.3573, 0.9048), (-0.6577, -0.4394, 0.792), (-0.752, -0.5025, 0.6449), (-0.8113, -0.5421, 0.4736), (-0.2645, -0.1096, 1.0), (-0.9239, -0.3827, 0.2898), (-0.4352, -0.1803, 0.9758), (-0.5942, -0.2461, 0.9048), (-0.7308, -0.3027, 0.792), (-0.8355, -0.3461, 0.6449), (-0.9014, -0.3734, 0.4736), (-0.2808, -0.05586, 1.0), (-0.9808, -0.1951, 0.2898), (-0.462, -0.0919, 0.9758), (-0.6308, -0.1255, 0.9048), (-0.7758, -0.1543, 0.792), (-0.887, -0.1764, 0.6449), (-0.9569, -0.1903, 0.4736), (-0.2863, 1.49e-08, 1.0), (-1.0, 1.192e-08, 0.2898), (-0.471, 1.397e-08, 0.9758), (-0.6432, 1.35e-08, 0.9048), (-0.791, 1.304e-08, 0.792), (-0.9044, 1.211e-08, 0.6449), (-0.9757, 1.211e-08, 0.4736), (-0.2808, 0.05586, 1.0), (-0.9808, 0.1951, 0.2898), (-0.462, 0.0919, 0.9758), (-0.6308, 0.1255, 0.9048), (-0.7758, 0.1543, 0.792), (-0.887, 0.1764, 0.6449), (-0.9569, 0.1903, 0.4736), (-0.2645, 0.1096, 1.0), (-0.9239, 0.3827, 0.2898), (-0.4352, 0.1803, 0.9758), (-0.5942, 0.2461, 0.9048), (-0.7308, 0.3027, 0.792), (-0.8355, 0.3461, 0.6449), (-0.9014, 0.3734, 0.4736), (-0.2381, 0.1591, 1.0), (-0.8315, 0.5556, 0.2898), (-0.3917, 0.2617, 0.9758), (-0.5348, 0.3573, 0.9048), (-0.6577, 0.4394, 0.792), (-0.752, 0.5025, 0.6449), (-0.8113, 0.5421, 0.4736), (-0.2025, 0.2025, 1.0), (-0.7071, 0.7071, 0.2898), (-0.3331, 0.3331, 0.9758), (-0.4548, 0.4548, 0.9048), (-0.5593, 0.5593, 0.792), (-0.6395, 0.6395, 0.6449), (-0.6899, 0.6899, 0.4736), (-0.1591, 0.2381, 1.0), (-0.5556, 0.8315, 0.2898), (-0.2617, 0.3917, 0.9758), (-0.3573, 0.5348, 0.9048), (-0.4394, 0.6577, 0.792), (-0.5025, 0.752, 0.6449), (-0.5421, 0.8113, 0.4736), (-0.1096, 0.2645, 1.0), (-0.3827, 0.9239, 0.2898), (-0.1803, 0.4352, 0.9758), (-0.2461, 0.5942, 0.9048), (-0.3027, 0.7308, 0.792), (-0.3461, 0.8355, 0.6449), (-0.3734, 0.9014, 0.4736), (-0.05586, 0.2808, 1.0), (-0.1951, 0.9808, 0.2898), (-0.0919, 0.462, 0.9758), (-0.1255, 0.6308, 0.9048), (-0.1543, 0.7758, 0.792), (-0.1764, 0.887, 0.6449), (-0.1903, 0.9569, 0.4736), (-0.1951, 0.9808, 0.0008144), (-0.3827, -0.9239, 0.0008144), (0.0, 1.0, 0.0008144), (0.3827, 0.9239, 0.0008144), (-0.5556, -0.8315, 0.0008144), (0.5556, 0.8315, 0.0008144), (-0.7071, -0.7071, 0.0008144), (0.7071, 0.7071, 0.0008144), (-0.8315, -0.5556, 0.0008144), (0.8315, 0.5556, 0.0008144), (-0.9239, -0.3827, 0.0008144), (0.9239, 0.3827, 0.0008144), (-0.9808, -0.1951, 0.0008144), (0.9808, 0.1951, 0.0008144), (-1.0, 1.192e-08, 0.0008144), (1.0, -4.371e-08, 0.0008144), (-0.9808, 0.1951, 0.0008144), (0.9808, -0.1951, 0.0008144), (-0.9239, 0.3827, 0.0008144), (0.9239, -0.3827, 0.0008144), (-0.8315, 0.5556, 0.0008144), (0.8315, -0.5556, 0.0008144), (-0.7071, 0.7071, 0.0008144), (0.7071, -0.7071, 0.0008144), (-0.5556, 0.8315, 0.0008144), (0.5556, -0.8315, 0.0008144), (-0.3827, 0.9239, 0.0008144), (0.3827, -0.9239, 0.0008144), (0.1951, -0.9808, 0.0008144), (0.1951, 0.9808, 0.0008144), (-8.742e-08, -1.0, 0.0008144), (-0.1951, -0.9808, 0.0008144)], [], [(224, 218, 1, 226), (227, 15, 22, 229), (229, 22, 29, 231), (231, 29, 36, 233), (233, 36, 43, 235), (235, 43, 50, 237), (237, 50, 57, 239), (239, 57, 64, 241), (241, 64, 71, 243), (243, 71, 78, 245), (245, 78, 85, 247), (247, 85, 92, 249), (249, 92, 99, 251), (251, 99, 106, 252), (252, 106, 113, 254), (254, 113, 120, 255), (255, 120, 127, 225), (225, 127, 134, 228), (228, 134, 141, 230), (230, 141, 148, 232), (232, 148, 155, 234), (234, 155, 162, 236), (236, 162, 169, 238), (238, 169, 176, 240), (240, 176, 183, 242), (242, 183, 190, 244), (244, 190, 197, 246), (197, 204, 248, 246), (248, 204, 211, 250), (250, 211, 218, 224), (253, 8, 15, 227), (196, 189, 182, 175, 168, 161, 154, 147, 140, 133, 126, 119, 112, 105, 98, 91, 84, 77, 70, 63, 56, 49, 42, 35, 28, 21, 14, 7, 0, 217, 210, 203), (226, 1, 8, 253), (8, 1, 6, 13), (13, 6, 5, 12), (12, 5, 4, 11), (11, 4, 3, 10), (10, 3, 2, 9), (9, 2, 0, 7), (15, 8, 13, 20), (20, 13, 12, 19), (19, 12, 11, 18), (18, 11, 10, 17), (17, 10, 9, 16), (16, 9, 7, 14), (22, 15, 20, 27), (27, 20, 19, 26), (26, 19, 18, 25), (25, 18, 17, 24), (24, 17, 16, 23), (23, 16, 14, 21), (29, 22, 27, 34), (34, 27, 26, 33), (33, 26, 25, 32), (32, 25, 24, 31), (31, 24, 23, 30), (30, 23, 21, 28), (36, 29, 34, 41), (41, 34, 33, 40), (40, 33, 32, 39), (39, 32, 31, 38), (38, 31, 30, 37), (37, 30, 28, 35), (43, 36, 41, 48), (48, 41, 40, 47), (47, 40, 39, 46), (46, 39, 38, 45), (45, 38, 37, 44), (44, 37, 35, 42), (50, 43, 48, 55), (55, 48, 47, 54), (54, 47, 46, 53), (53, 46, 45, 52), (52, 45, 44, 51), (51, 44, 42, 49), (57, 50, 55, 62), (62, 55, 54, 61), (61, 54, 53, 60), (60, 53, 52, 59), (59, 52, 51, 58), (58, 51, 49, 56), (64, 57, 62, 69), (69, 62, 61, 68), (68, 61, 60, 67), (67, 60, 59, 66), (66, 59, 58, 65), (65, 58, 56, 63), (71, 64, 69, 76), (76, 69, 68, 75), (75, 68, 67, 74), (74, 67, 66, 73), (73, 66, 65, 72), (72, 65, 63, 70), (78, 71, 76, 83), (83, 76, 75, 82), (82, 75, 74, 81), (81, 74, 73, 80), (80, 73, 72, 79), (79, 72, 70, 77), (85, 78, 83, 90), (90, 83, 82, 89), (89, 82, 81, 88), (88, 81, 80, 87), (87, 80, 79, 86), (86, 79, 77, 84), (92, 85, 90, 97), (97, 90, 89, 96), (96, 89, 88, 95), (95, 88, 87, 94), (94, 87, 86, 93), (93, 86, 84, 91), (99, 92, 97, 104), (104, 97, 96, 103), (103, 96, 95, 102), (102, 95, 94, 101), (101, 94, 93, 100), (100, 93, 91, 98), (106, 99, 104, 111), (111, 104, 103, 110), (110, 103, 102, 109), (109, 102, 101, 108), (108, 101, 100, 107), (107, 100, 98, 105), (113, 106, 111, 118), (118, 111, 110, 117), (117, 110, 109, 116), (116, 109, 108, 115), (115, 108, 107, 114), (114, 107, 105, 112), (120, 113, 118, 125), (125, 118, 117, 124), (124, 117, 116, 123), (123, 116, 115, 122), (122, 115, 114, 121), (121, 114, 112, 119), (127, 120, 125, 132), (132, 125, 124, 131), (131, 124, 123, 130), (130, 123, 122, 129), (129, 122, 121, 128), (128, 121, 119, 126), (134, 127, 132, 139), (139, 132, 131, 138), (138, 131, 130, 137), (137, 130, 129, 136), (136, 129, 128, 135), (135, 128, 126, 133), (141, 134, 139, 146), (146, 139, 138, 145), (145, 138, 137, 144), (144, 137, 136, 143), (143, 136, 135, 142), (142, 135, 133, 140), (148, 141, 146, 153), (153, 146, 145, 152), (152, 145, 144, 151), (151, 144, 143, 150), (150, 143, 142, 149), (149, 142, 140, 147), (155, 148, 153, 160), (160, 153, 152, 159), (159, 152, 151, 158), (158, 151, 150, 157), (157, 150, 149, 156), (156, 149, 147, 154), (162, 155, 160, 167), (167, 160, 159, 166), (166, 159, 158, 165), (165, 158, 157, 164), (164, 157, 156, 163), (163, 156, 154, 161), (169, 162, 167, 174), (174, 167, 166, 173), (173, 166, 165, 172), (172, 165, 164, 171), (171, 164, 163, 170), (170, 163, 161, 168), (176, 169, 174, 181), (181, 174, 173, 180), (180, 173, 172, 179), (179, 172, 171, 178), (178, 171, 170, 177), (177, 170, 168, 175), (183, 176, 181, 188), (188, 181, 180, 187), (187, 180, 179, 186), (186, 179, 178, 185), (185, 178, 177, 184), (184, 177, 175, 182), (190, 183, 188, 195), (195, 188, 187, 194), (194, 187, 186, 193), (193, 186, 185, 192), (192, 185, 184, 191), (191, 184, 182, 189), (197, 190, 195, 202), (202, 195, 194, 201), (201, 194, 193, 200), (200, 193, 192, 199), (199, 192, 191, 198), (198, 191, 189, 196), (204, 197, 202, 209), (209, 202, 201, 208), (208, 201, 200, 207), (207, 200, 199, 206), (206, 199, 198, 205), (205, 198, 196, 203), (211, 204, 209, 216), (216, 209, 208, 215), (215, 208, 207, 214), (214, 207, 206, 213), (213, 206, 205, 212), (212, 205, 203, 210), (218, 211, 216, 223), (223, 216, 215, 222), (222, 215, 214, 221), (221, 214, 213, 220), (220, 213, 212, 219), (219, 212, 210, 217), (1, 218, 223, 6), (6, 223, 222, 5), (5, 222, 221, 4), (4, 221, 220, 3), (3, 220, 219, 2), (2, 219, 217, 0), (225, 228, 230, 232, 234, 236, 238, 240, 242, 244, 246, 248, 250, 224, 226, 253, 227, 229, 231, 233, 235, 237, 239, 241, 243, 245, 247, 249, 251, 252, 254, 255)])
me_001.polygons.foreach_set('use_smooth', [1, 1, 1, 1, 1, 1, 1, 1, 1, 1, 1, 1, 1, 1, 1, 1, 1, 1, 1, 1, 1, 1, 1, 1, 1, 1, 1, 1, 1, 1, 1, 1, 1, 1, 1, 1, 1, 1, 1, 1, 1, 1, 1, 1, 1, 1, 1, 1, 1, 1, 1, 1, 1, 1, 1, 1, 1, 1, 1, 1, 1, 1, 1, 1, 1, 1, 1, 1, 1, 1, 1, 1, 1, 1, 1, 1, 1, 1, 1, 1, 1, 1, 1, 1, 1, 1, 1, 1, 1, 1, 1, 1, 1, 1, 1, 1, 1, 1, 1, 1, 1, 1, 1, 1, 1, 1, 1, 1, 1, 1, 1, 1, 1, 1, 1, 1, 1, 1, 1, 1, 1, 1, 1, 1, 1, 1, 1, 1, 1, 1, 1, 1, 1, 1, 1, 1, 1, 1, 1, 1, 1, 1, 1, 1, 1, 1, 1, 1, 1, 1, 1, 1, 1, 1, 1, 1, 1, 1, 1, 1, 1, 1, 1, 1, 1, 1, 1, 1, 1, 1, 1, 1, 1, 1, 1, 1, 1, 1, 1, 1, 1, 1, 1, 1, 1, 1, 1, 1, 1, 1, 1, 1, 1, 1, 1, 1, 1, 1, 1, 1, 1, 1, 1, 1, 1, 1, 1, 1, 1, 1, 1, 1, 1, 1, 1, 1, 1, 1, 1, 1, 1, 1, 1, 1, 1, 0])
_uv = me_001.uv_layers.new(name='UVマップ')
_uv.uv.foreach_set('vector', [0.03125, 0.7502, 0.03125, 0.8224, 0.0, 0.8224, 0.0, 0.7502, 0.9375, 0.7502, 0.9375, 0.8224, 0.9062, 0.8224, 0.9062, 0.7502, 0.9062, 0.7502, 0.9062, 0.8224, 0.875, 0.8224, 0.875, 0.7502, 0.875, 0.7502, 0.875, 0.8224, 0.8438, 0.8224, 0.8438, 0.7502, 0.8438, 0.7502, 0.8438, 0.8224, 0.8125, 0.8224, 0.8125, 0.7502, 0.8125, 0.7502, 0.8125, 0.8224, 0.7812, 0.8224, 0.7812, 0.7502, 0.7812, 0.7502, 0.7812, 0.8224, 0.75, 0.8224, 0.75, 0.7502, 0.75, 0.7502, 0.75, 0.8224, 0.7188, 0.8224, 0.7188, 0.7502, 0.7188, 0.7502, 0.7188, 0.8224, 0.6875, 0.8224, 0.6875, 0.7502, 0.6875, 0.7502, 0.6875, 0.8224, 0.6562, 0.8224, 0.6562, 0.7502, 0.6562, 0.7502, 0.6562, 0.8224, 0.625, 0.8224, 0.625, 0.7502, 0.625, 0.7502, 0.625, 0.8224, 0.5938, 0.8224, 0.5938, 0.7502, 0.5938, 0.7502, 0.5938, 0.8224, 0.5625, 0.8224, 0.5625, 0.7502, 0.5625, 0.7502, 0.5625, 0.8224, 0.5312, 0.8224, 0.5312, 0.7502, 0.5312, 0.7502, 0.5312, 0.8224, 0.5, 0.8224, 0.5, 0.7502, 0.5, 0.7502, 0.5, 0.8224, 0.4688, 0.8224, 0.4688, 0.7502, 0.4688, 0.7502, 0.4688, 0.8224, 0.4375, 0.8224, 0.4375, 0.7502, 0.4375, 0.7502, 0.4375, 0.8224, 0.4062, 0.8224, 0.4062, 0.7502, 0.4062, 0.7502, 0.4062, 0.8224, 0.375, 0.8224, 0.375, 0.7502, 0.375, 0.7502, 0.375, 0.8224, 0.3438, 0.8224, 0.3438, 0.7502, 0.3438, 0.7502, 0.3438, 0.8224, 0.3125, 0.8224, 0.3125, 0.7502, 0.3125, 0.7502, 0.3125, 0.8224, 0.2812, 0.8224, 0.2812, 0.7502, 0.2812, 0.7502, 0.2812, 0.8224, 0.25, 0.8224, 0.25, 0.7502, 0.25, 0.7502, 0.25, 0.8224, 0.2188, 0.8224, 0.2188, 0.7502, 0.2188, 0.7502, 0.2188, 0.8224, 0.1875, 0.8224, 0.1875, 0.7502, 0.1875, 0.7502, 0.1875, 0.8224, 0.1562, 0.8224, 0.1562, 0.7502, 0.1562, 0.7502, 0.1562, 0.8224, 0.125, 0.8224, 0.125, 0.7502, 0.125, 0.8224, 0.09375, 0.8224, 0.09375, 0.7502, 0.125, 0.7502, 0.09375, 0.7502, 0.09375, 0.8224, 0.0625, 0.8224, 0.0625, 0.7502, 0.0625, 0.7502, 0.0625, 0.8224, 0.03125, 0.8224, 0.03125, 0.7502, 0.9688, 0.7502, 0.9688, 0.8224, 0.9375, 0.8224, 0.9375, 0.7502, 0.2014, 0.2986, 0.1929, 0.2882, 0.1865, 0.2763, 0.1826, 0.2634, 0.1813, 0.25, 0.1826, 0.2366, 0.1865, 0.2237, 0.1929, 0.2118, 0.2014, 0.2014, 0.2118, 0.1929, 0.2237, 0.1865, 0.2366, 0.1826, 0.25, 0.1813, 0.2634, 0.1826, 0.2763, 0.1865, 0.2882, 0.1929, 0.2986, 0.2014, 0.3071, 0.2118, 0.3135, 0.2237, 0.3174, 0.2366, 0.3187, 0.25, 0.3174, 0.2634, 0.3135, 0.2763, 0.3071, 0.2882, 0.2986, 0.2986, 0.2882, 0.3071, 0.2763, 0.3135, 0.2634, 0.3174, 0.25, 0.3187, 0.2366, 0.3174, 0.2237, 0.3135, 0.2118, 0.3071, 1.0, 0.7502, 1.0, 0.8224, 0.9688, 0.8224, 0.9688, 0.7502, 0.9688, 0.8224, 1.0, 0.8224, 0.9996, 0.8684, 0.9691, 0.8684, 0.9691, 0.8684, 0.9996, 0.8684, 0.9985, 0.9112, 0.9702, 0.9112, 0.9702, 0.9112, 0.9985, 0.9112, 0.9967, 1.0, 0.972, 1.0, 0.2919, 0.4859, 0.2549, 0.4895, 0.25, 0.4044, 0.2801, 0.4014, 0.2801, 0.4014, 0.25, 0.4044, 0.25, 0.3631, 0.2721, 0.3609, 0.2721, 0.3609, 0.25, 0.3631, 0.25, 0.3187, 0.2634, 0.3174, 0.9375, 0.8224, 0.9688, 0.8224, 0.9684, 0.8684, 0.9379, 0.8684, 0.9379, 0.8684, 0.9684, 0.8684, 0.9673, 0.9112, 0.939, 0.9112, 0.939, 0.9112, 0.9673, 0.9112, 0.9655, 1.0, 0.9408, 1.0, 0.3371, 0.4732, 0.3015, 0.484, 0.2801, 0.4014, 0.3091, 0.3926, 0.3091, 0.3926, 0.2801, 0.4014, 0.2721, 0.3609, 0.2933, 0.3544, 0.2933, 0.3544, 0.2721, 0.3609, 0.2634, 0.3174, 0.2763, 0.3135, 0.9062, 0.8224, 0.9375, 0.8224, 0.9371, 0.8684, 0.9066, 0.8684, 0.9066, 0.8684, 0.9371, 0.8684, 0.936, 0.9112, 0.9077, 0.9112, 0.9077, 0.9112, 0.936, 0.9112, 0.9342, 1.0, 0.9095, 1.0, 0.379, 0.4519, 0.3462, 0.4694, 0.3091, 0.3926, 0.3358, 0.3783, 0.3358, 0.3783, 0.3091, 0.3926, 0.2933, 0.3544, 0.3128, 0.344, 0.3128, 0.344, 0.2933, 0.3544, 0.2763, 0.3135, 0.2882, 0.3071, 0.875, 0.8224, 0.9062, 0.8224, 0.9059, 0.8684, 0.8754, 0.8684, 0.8754, 0.8684, 0.9059, 0.8684, 0.9048, 0.9112, 0.8765, 0.9112, 0.8765, 0.9112, 0.9048, 0.9112, 0.903, 1.0, 0.8783, 1.0, 0.4159, 0.4228, 0.3871, 0.4464, 0.3358, 0.3783, 0.3591, 0.3591, 0.3591, 0.3591, 0.3358, 0.3783, 0.3128, 0.344, 0.3299, 0.3299, 0.3299, 0.3299, 0.3128, 0.344, 0.2882, 0.3071, 0.2986, 0.2986, 0.8438, 0.8224, 0.875, 0.8224, 0.8746, 0.8684, 0.8441, 0.8684, 0.8441, 0.8684, 0.8746, 0.8684, 0.8735, 0.9112, 0.8452, 0.9112, 0.8452, 0.9112, 0.8735, 0.9112, 0.8717, 1.0, 0.847, 1.0, 0.4464, 0.3871, 0.4228, 0.4159, 0.3591, 0.3591, 0.3783, 0.3358, 0.3783, 0.3358, 0.3591, 0.3591, 0.3299, 0.3299, 0.344, 0.3128, 0.344, 0.3128, 0.3299, 0.3299, 0.2986, 0.2986, 0.3071, 0.2882, 0.8125, 0.8224, 0.8438, 0.8224, 0.8434, 0.8684, 0.8129, 0.8684, 0.8129, 0.8684, 0.8434, 0.8684, 0.8423, 0.9112, 0.814, 0.9112, 0.814, 0.9112, 0.8423, 0.9112, 0.8405, 1.0, 0.8158, 1.0, 0.4694, 0.3462, 0.4519, 0.379, 0.3783, 0.3358, 0.3926, 0.3091, 0.3926, 0.3091, 0.3783, 0.3358, 0.344, 0.3128, 0.3544, 0.2933, 0.3544, 0.2933, 0.344, 0.3128, 0.3071, 0.2882, 0.3135, 0.2763, 0.7812, 0.8224, 0.8125, 0.8224, 0.8121, 0.8684, 0.7816, 0.8684, 0.7816, 0.8684, 0.8121, 0.8684, 0.811, 0.9112, 0.7827, 0.9112, 0.7827, 0.9112, 0.811, 0.9112, 0.8092, 1.0, 0.7845, 1.0, 0.484, 0.3015, 0.4732, 0.3371, 0.3926, 0.3091, 0.4014, 0.2801, 0.4014, 0.2801, 0.3926, 0.3091, 0.3544, 0.2933, 0.3609, 0.2721, 0.3609, 0.2721, 0.3544, 0.2933, 0.3135, 0.2763, 0.3174, 0.2634, 0.75, 0.8224, 0.7812, 0.8224, 0.7809, 0.8684, 0.7504, 0.8684, 0.7504, 0.8684, 0.7809, 0.8684, 0.7798, 0.9112, 0.7515, 0.9112, 0.7515, 0.9112, 0.7798, 0.9112, 0.778, 1.0, 0.7533, 1.0, 0.4895, 0.2549, 0.4859, 0.2919, 0.4014, 0.2801, 0.4044, 0.25, 0.4044, 0.25, 0.4014, 0.2801, 0.3609, 0.2721, 0.3631, 0.25, 0.3631, 0.25, 0.3609, 0.2721, 0.3174, 0.2634, 0.3187, 0.25, 0.7188, 0.8224, 0.75, 0.8224, 0.7496, 0.8684, 0.7191, 0.8684, 0.7191, 0.8684, 0.7496, 0.8684, 0.7485, 0.9112, 0.7202, 0.9112, 0.7202, 0.9112, 0.7485, 0.9112, 0.7467, 1.0, 0.722, 1.0, 0.4859, 0.2081, 0.4895, 0.2451, 0.4044, 0.25, 0.4014, 0.2199, 0.4014, 0.2199, 0.4044, 0.25, 0.3631, 0.25, 0.3609, 0.2279, 0.3609, 0.2279, 0.3631, 0.25, 0.3187, 0.25, 0.3174, 0.2366, 0.6875, 0.8224, 0.7188, 0.8224, 0.7184, 0.8684, 0.6879, 0.8684, 0.6879, 0.8684, 0.7184, 0.8684, 0.7173, 0.9112, 0.689, 0.9112, 0.689, 0.9112, 0.7173, 0.9112, 0.7155, 1.0, 0.6908, 1.0, 0.4732, 0.1629, 0.484, 0.1985, 0.4014, 0.2199, 0.3926, 0.1909, 0.3926, 0.1909, 0.4014, 0.2199, 0.3609, 0.2279, 0.3544, 0.2067, 0.3544, 0.2067, 0.3609, 0.2279, 0.3174, 0.2366, 0.3135, 0.2237, 0.6562, 0.8224, 0.6875, 0.8224, 0.6871, 0.8684, 0.6566, 0.8684, 0.6566, 0.8684, 0.6871, 0.8684, 0.686, 0.9112, 0.6577, 0.9112, 0.6577, 0.9112, 0.686, 0.9112, 0.6842, 1.0, 0.6595, 1.0, 0.4519, 0.121, 0.4694, 0.1538, 0.3926, 0.1909, 0.3783, 0.1642, 0.3783, 0.1642, 0.3926, 0.1909, 0.3544, 0.2067, 0.344, 0.1872, 0.344, 0.1872, 0.3544, 0.2067, 0.3135, 0.2237, 0.3071, 0.2118, 0.625, 0.8224, 0.6562, 0.8224, 0.6559, 0.8684, 0.6254, 0.8684, 0.6254, 0.8684, 0.6559, 0.8684, 0.6548, 0.9112, 0.6265, 0.9112, 0.6265, 0.9112, 0.6548, 0.9112, 0.653, 1.0, 0.6283, 1.0, 0.4228, 0.0841, 0.4464, 0.1129, 0.3783, 0.1642, 0.3591, 0.1409, 0.3591, 0.1409, 0.3783, 0.1642, 0.344, 0.1872, 0.3299, 0.1701, 0.3299, 0.1701, 0.344, 0.1872, 0.3071, 0.2118, 0.2986, 0.2014, 0.5938, 0.8224, 0.625, 0.8224, 0.6246, 0.8684, 0.5941, 0.8684, 0.5941, 0.8684, 0.6246, 0.8684, 0.6235, 0.9112, 0.5952, 0.9112, 0.5952, 0.9112, 0.6235, 0.9112, 0.6217, 1.0, 0.597, 1.0, 0.3871, 0.05357, 0.4159, 0.07717, 0.3591, 0.1409, 0.3358, 0.1217, 0.3358, 0.1217, 0.3591, 0.1409, 0.3299, 0.1701, 0.3128, 0.156, 0.3128, 0.156, 0.3299, 0.1701, 0.2986, 0.2014, 0.2882, 0.1929, 0.5625, 0.8224, 0.5938, 0.8224, 0.5934, 0.8684, 0.5629, 0.8684, 0.5629, 0.8684, 0.5934, 0.8684, 0.5923, 0.9112, 0.564, 0.9112, 0.564, 0.9112, 0.5923, 0.9112, 0.5905, 1.0, 0.5658, 1.0, 0.3462, 0.03059, 0.379, 0.04813, 0.3358, 0.1217, 0.3091, 0.1074, 0.3091, 0.1074, 0.3358, 0.1217, 0.3128, 0.156, 0.2933, 0.1456, 0.2933, 0.1456, 0.3128, 0.156, 0.2882, 0.1929, 0.2763, 0.1865, 0.5312, 0.8224, 0.5625, 0.8224, 0.5621, 0.8684, 0.5316, 0.8684, 0.5316, 0.8684, 0.5621, 0.8684, 0.561, 0.9112, 0.5327, 0.9112, 0.5327, 0.9112, 0.561, 0.9112, 0.5592, 1.0, 0.5345, 1.0, 0.3015, 0.01604, 0.3371, 0.02684, 0.3091, 0.1074, 0.2801, 0.09861, 0.2801, 0.09861, 0.3091, 0.1074, 0.2933, 0.1456, 0.2721, 0.1391, 0.2721, 0.1391, 0.2933, 0.1456, 0.2763, 0.1865, 0.2634, 0.1826, 0.5, 0.8224, 0.5312, 0.8224, 0.5309, 0.8684, 0.5004, 0.8684, 0.5004, 0.8684, 0.5309, 0.8684, 0.5298, 0.9112, 0.5015, 0.9112, 0.5015, 0.9112, 0.5298, 0.9112, 0.528, 1.0, 0.5033, 1.0, 0.2549, 0.01048, 0.2919, 0.01413, 0.2801, 0.09861, 0.25, 0.09564, 0.25, 0.09564, 0.2801, 0.09861, 0.2721, 0.1391, 0.25, 0.1369, 0.25, 0.1369, 0.2721, 0.1391, 0.2634, 0.1826, 0.25, 0.1813, 0.4688, 0.8224, 0.5, 0.8224, 0.4996, 0.8684, 0.4691, 0.8684, 0.4691, 0.8684, 0.4996, 0.8684, 0.4985, 0.9112, 0.4702, 0.9112, 0.4702, 0.9112, 0.4985, 0.9112, 0.4967, 1.0, 0.472, 1.0, 0.2081, 0.01413, 0.2451, 0.01048, 0.25, 0.09564, 0.2199, 0.09861, 0.2199, 0.09861, 0.25, 0.09564, 0.25, 0.1369, 0.2279, 0.1391, 0.2279, 0.1391, 0.25, 0.1369, 0.25, 0.1813, 0.2366, 0.1826, 0.4375, 0.8224, 0.4688, 0.8224, 0.4684, 0.8684, 0.4379, 0.8684, 0.4379, 0.8684, 0.4684, 0.8684, 0.4673, 0.9112, 0.439, 0.9112, 0.439, 0.9112, 0.4673, 0.9112, 0.4655, 1.0, 0.4408, 1.0, 0.1629, 0.02684, 0.1985, 0.01604, 0.2199, 0.09861, 0.1909, 0.1074, 0.1909, 0.1074, 0.2199, 0.09861, 0.2279, 0.1391, 0.2067, 0.1456, 0.2067, 0.1456, 0.2279, 0.1391, 0.2366, 0.1826, 0.2237, 0.1865, 0.4062, 0.8224, 0.4375, 0.8224, 0.4371, 0.8684, 0.4066, 0.8684, 0.4066, 0.8684, 0.4371, 0.8684, 0.436, 0.9112, 0.4077, 0.9112, 0.4077, 0.9112, 0.436, 0.9112, 0.4342, 1.0, 0.4095, 1.0, 0.121, 0.04813, 0.1538, 0.03059, 0.1909, 0.1074, 0.1642, 0.1217, 0.1642, 0.1217, 0.1909, 0.1074, 0.2067, 0.1456, 0.1872, 0.156, 0.1872, 0.156, 0.2067, 0.1456, 0.2237, 0.1865, 0.2118, 0.1929, 0.375, 0.8224, 0.4062, 0.8224, 0.4059, 0.8684, 0.3754, 0.8684, 0.3754, 0.8684, 0.4059, 0.8684, 0.4048, 0.9112, 0.3765, 0.9112, 0.3765, 0.9112, 0.4048, 0.9112, 0.403, 1.0, 0.3783, 1.0, 0.0841, 0.07717, 0.1129, 0.05357, 0.1642, 0.1217, 0.1409, 0.1409, 0.1409, 0.1409, 0.1642, 0.1217, 0.1872, 0.156, 0.1701, 0.1701, 0.1701, 0.1701, 0.1872, 0.156, 0.2118, 0.1929, 0.2014, 0.2014, 0.3438, 0.8224, 0.375, 0.8224, 0.3746, 0.8684, 0.3441, 0.8684, 0.3441, 0.8684, 0.3746, 0.8684, 0.3735, 0.9112, 0.3452, 0.9112, 0.3452, 0.9112, 0.3735, 0.9112, 0.3717, 1.0, 0.347, 1.0, 0.05357, 0.1129, 0.07717, 0.0841, 0.1409, 0.1409, 0.1217, 0.1642, 0.1217, 0.1642, 0.1409, 0.1409, 0.1701, 0.1701, 0.156, 0.1872, 0.156, 0.1872, 0.1701, 0.1701, 0.2014, 0.2014, 0.1929, 0.2118, 0.3125, 0.8224, 0.3438, 0.8224, 0.3434, 0.8684, 0.3129, 0.8684, 0.3129, 0.8684, 0.3434, 0.8684, 0.3423, 0.9112, 0.314, 0.9112, 0.314, 0.9112, 0.3423, 0.9112, 0.3405, 1.0, 0.3158, 1.0, 0.03059, 0.1538, 0.04813, 0.121, 0.1217, 0.1642, 0.1074, 0.1909, 0.1074, 0.1909, 0.1217, 0.1642, 0.156, 0.1872, 0.1456, 0.2067, 0.1456, 0.2067, 0.156, 0.1872, 0.1929, 0.2118, 0.1865, 0.2237, 0.2812, 0.8224, 0.3125, 0.8224, 0.3121, 0.8684, 0.2816, 0.8684, 0.2816, 0.8684, 0.3121, 0.8684, 0.311, 0.9112, 0.2827, 0.9112, 0.2827, 0.9112, 0.311, 0.9112, 0.3092, 1.0, 0.2845, 1.0, 0.01604, 0.1985, 0.02684, 0.1629, 0.1074, 0.1909, 0.09861, 0.2199, 0.09861, 0.2199, 0.1074, 0.1909, 0.1456, 0.2067, 0.1391, 0.2279, 0.1391, 0.2279, 0.1456, 0.2067, 0.1865, 0.2237, 0.1826, 0.2366, 0.25, 0.8224, 0.2812, 0.8224, 0.2809, 0.8684, 0.2504, 0.8684, 0.2504, 0.8684, 0.2809, 0.8684, 0.2798, 0.9112, 0.2515, 0.9112, 0.2515, 0.9112, 0.2798, 0.9112, 0.278, 1.0, 0.2533, 1.0, 0.01048, 0.2451, 0.01413, 0.2081, 0.09861, 0.2199, 0.09564, 0.25, 0.09564, 0.25, 0.09861, 0.2199, 0.1391, 0.2279, 0.1369, 0.25, 0.1369, 0.25, 0.1391, 0.2279, 0.1826, 0.2366, 0.1813, 0.25, 0.2188, 0.8224, 0.25, 0.8224, 0.2496, 0.8684, 0.2191, 0.8684, 0.2191, 0.8684, 0.2496, 0.8684, 0.2485, 0.9112, 0.2202, 0.9112, 0.2202, 0.9112, 0.2485, 0.9112, 0.2467, 1.0, 0.222, 1.0, 0.01413, 0.2919, 0.01048, 0.2549, 0.09564, 0.25, 0.09861, 0.2801, 0.09861, 0.2801, 0.09564, 0.25, 0.1369, 0.25, 0.1391, 0.2721, 0.1391, 0.2721, 0.1369, 0.25, 0.1813, 0.25, 0.1826, 0.2634, 0.1875, 0.8224, 0.2188, 0.8224, 0.2184, 0.8684, 0.1879, 0.8684, 0.1879, 0.8684, 0.2184, 0.8684, 0.2173, 0.9112, 0.189, 0.9112, 0.189, 0.9112, 0.2173, 0.9112, 0.2155, 1.0, 0.1908, 1.0, 0.02684, 0.3371, 0.01604, 0.3015, 0.09861, 0.2801, 0.1074, 0.3091, 0.1074, 0.3091, 0.09861, 0.2801, 0.1391, 0.2721, 0.1456, 0.2933, 0.1456, 0.2933, 0.1391, 0.2721, 0.1826, 0.2634, 0.1865, 0.2763, 0.1562, 0.8224, 0.1875, 0.8224, 0.1871, 0.8684, 0.1566, 0.8684, 0.1566, 0.8684, 0.1871, 0.8684, 0.186, 0.9112, 0.1577, 0.9112, 0.1577, 0.9112, 0.186, 0.9112, 0.1842, 1.0, 0.1595, 1.0, 0.04813, 0.379, 0.03059, 0.3462, 0.1074, 0.3091, 0.1217, 0.3358, 0.1217, 0.3358, 0.1074, 0.3091, 0.1456, 0.2933, 0.156, 0.3128, 0.156, 0.3128, 0.1456, 0.2933, 0.1865, 0.2763, 0.1929, 0.2882, 0.125, 0.8224, 0.1562, 0.8224, 0.1559, 0.8684, 0.1254, 0.8684, 0.1254, 0.8684, 0.1559, 0.8684, 0.1548, 0.9112, 0.1265, 0.9112, 0.1265, 0.9112, 0.1548, 0.9112, 0.153, 1.0, 0.1283, 1.0, 0.07717, 0.4159, 0.05357, 0.3871, 0.1217, 0.3358, 0.1409, 0.3591, 0.1409, 0.3591, 0.1217, 0.3358, 0.156, 0.3128, 0.1701, 0.3299, 0.1701, 0.3299, 0.156, 0.3128, 0.1929, 0.2882, 0.2014, 0.2986, 0.09375, 0.8224, 0.125, 0.8224, 0.1246, 0.8684, 0.09413, 0.8684, 0.09413, 0.8684, 0.1246, 0.8684, 0.1235, 0.9112, 0.09524, 0.9112, 0.09524, 0.9112, 0.1235, 0.9112, 0.1217, 1.0, 0.09702, 1.0, 0.1129, 0.4464, 0.0841, 0.4228, 0.1409, 0.3591, 0.1642, 0.3783, 0.1642, 0.3783, 0.1409, 0.3591, 0.1701, 0.3299, 0.1872, 0.344, 0.1872, 0.344, 0.1701, 0.3299, 0.2014, 0.2986, 0.2118, 0.3071, 0.0625, 0.8224, 0.09375, 0.8224, 0.09337, 0.8684, 0.06288, 0.8684, 0.06288, 0.8684, 0.09337, 0.8684, 0.09226, 0.9112, 0.06399, 0.9112, 0.06399, 0.9112, 0.09226, 0.9112, 0.09048, 1.0, 0.06577, 1.0, 0.1538, 0.4694, 0.121, 0.4519, 0.1642, 0.3783, 0.1909, 0.3926, 0.1909, 0.3926, 0.1642, 0.3783, 0.1872, 0.344, 0.2067, 0.3544, 0.2067, 0.3544, 0.1872, 0.344, 0.2118, 0.3071, 0.2237, 0.3135, 0.03125, 0.8224, 0.0625, 0.8224, 0.06212, 0.8684, 0.03163, 0.8684, 0.03163, 0.8684, 0.06212, 0.8684, 0.06101, 0.9112, 0.03274, 0.9112, 0.03274, 0.9112, 0.06101, 0.9112, 0.05923, 1.0, 0.03452, 1.0, 0.1985, 0.484, 0.1629, 0.4732, 0.1909, 0.3926, 0.2199, 0.4014, 0.2199, 0.4014, 0.1909, 0.3926, 0.2067, 0.3544, 0.2279, 0.3609, 0.2279, 0.3609, 0.2067, 0.3544, 0.2237, 0.3135, 0.2366, 0.3174, 0.0, 0.8224, 0.03125, 0.8224, 0.03087, 0.8684, 0.00038, 0.8684, 0.00038, 0.8684, 0.03087, 0.8684, 0.02976, 0.9112, 0.001494, 0.9112, 0.001494, 0.9112, 0.02976, 0.9112, 0.02798, 1.0, 0.003266, 1.0, 0.2451, 0.4895, 0.2081, 0.4859, 0.2199, 0.4014, 0.25, 0.4044, 0.25, 0.4044, 0.2199, 0.4014, 0.2279, 0.3609, 0.25, 0.3631, 0.25, 0.3631, 0.2279, 0.3609, 0.2366, 0.3174, 0.25, 0.3187, 0.375, 0.9162, 0.375, 0.9348, 0.375, 0.9511, 0.375, 0.9644, 0.375, 0.9744, 0.375, 0.9805, 0.375, 0.9826, 0.375, 0.9805, 0.375, 0.9744, 0.375, 0.9644, 0.375, 0.9511, 0.375, 0.9348, 0.375, 0.9162, 0.375, 0.896, 0.375, 0.875, 0.375, 0.854, 0.375, 0.8338, 0.375, 0.8152, 0.375, 0.7989, 0.375, 0.7856, 0.375, 0.7756, 0.375, 0.7695, 0.375, 0.7674, 0.375, 0.7695, 0.375, 0.7756, 0.375, 0.7856, 0.375, 0.7989, 0.375, 0.8152, 0.375, 0.8338, 0.375, 0.854, 0.375, 0.875, 0.375, 0.896])
me_001.materials.append(mat_blue)
me_001.use_remesh_fix_poles = True
me_001.use_remesh_preserve_attributes = False
me_001.update()

# ---- objects
ob_x = bpy.data.objects.new('円柱', me_x)
ob_001 = bpy.data.objects.new('円柱.001', me_001)

# ---- transforms, parenting, visibility, modifiers, constraints
ob_x.location = (0.0, 0.0, 0.0)
ob_x.rotation_euler = (1.571, -0.0, 0.0)
ob_x.scale = (0.09481, 0.09481, 0.2308)
_m = ob_x.modifiers.new('Auto Smooth', 'NODES')
_m.node_group = ng_auto_smooth
_gi = [s.identifier for s in ng_auto_smooth.interface.items_tree if s.item_type == 'SOCKET' and s.in_out == 'INPUT']
_m[_gi[1]] = 0.5236  # Angle
ob_001.location = (0.0, 0.0, 0.0)
ob_001.rotation_euler = (1.571, -0.0, 0.0)
ob_001.scale = (0.09481, 0.09481, 0.2308)
_m = ob_001.modifiers.new('Auto Smooth', 'NODES')
_m.node_group = ng_auto_smooth
_gi = [s.identifier for s in ng_auto_smooth.interface.items_tree if s.item_type == 'SOCKET' and s.in_out == 'INPUT']
_m[_gi[1]] = 0.5236  # Angle

# ---- collection membership
scene.collection.objects.link(ob_x)
scene.collection.objects.link(ob_001)

# ---- scene / render settings (as saved in the file)
scene.frame_start = 1; scene.frame_end = 250; scene.frame_set(1)
scene.render.engine = 'BLENDER_EEVEE_NEXT'
scene.cycles.sampling_pattern = 'TABULATED_SOBOL'
scene.cycles.use_light_tree = False
scene.view_settings.view_transform = 'Filmic'
bpy.context.view_layer.update()

# ---- added for rendering (the .blend has no active camera and no usable light): camera, sun
cam_auto = bpy.data.cameras.new('AutoCamera')
cam_auto.lens = 50.0
cam_auto.sensor_width = 36.0
cam_auto.clip_end = 1000.0
ob_auto_camera = bpy.data.objects.new('AutoCamera', cam_auto)
scene.collection.objects.link(ob_auto_camera)
ob_auto_camera.location = (0.493871, -0.592645, 0.395097)
ob_auto_camera.rotation_euler = (1.09748, -7.21219e-08, 0.694738)
scene.camera = ob_auto_camera
light_auto_sun = bpy.data.lights.new('AutoSun', 'SUN')
light_auto_sun.energy = 3.0
light_auto_sun.angle = 0.0523599
ob_auto_sun = bpy.data.objects.new('AutoSun', light_auto_sun)
scene.collection.objects.link(ob_auto_sun)
ob_auto_sun.rotation_euler = (0.872665, 0.174533, 0.523599)
bpy.context.view_layer.update()

